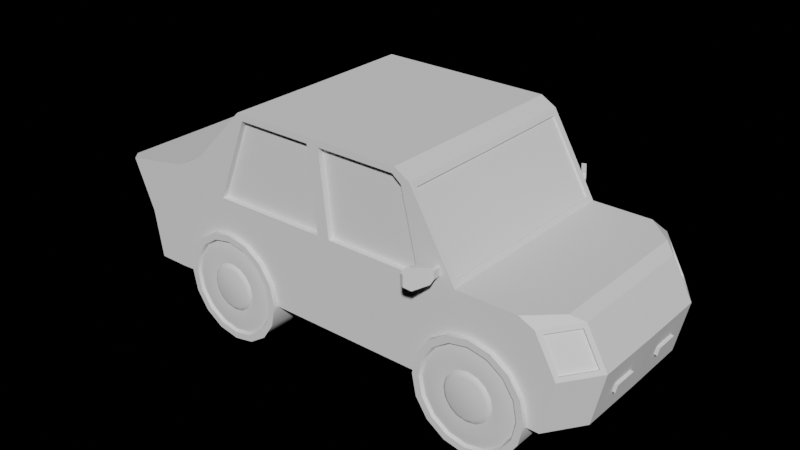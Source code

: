 # Source: Small_Car.blend  (saved by Blender 3.1.7; exported with 4.5.12 LTS)
import bpy
from mathutils import Matrix  # noqa: F401  (used for matrix-valued properties, if any)

bpy.ops.wm.read_factory_settings(use_empty=True)
scene = bpy.context.scene
scene.name = 'Scene'

# ---- collections
col_collection = bpy.data.collections.new('Collection'); scene.collection.children.link(col_collection)

# ---- node groups
ng_auto_smooth = bpy.data.node_groups.new('Auto Smooth', 'GeometryNodeTree')
_s = ng_auto_smooth.interface.new_socket(name='Geometry', in_out='OUTPUT', socket_type='NodeSocketGeometry')
_s = ng_auto_smooth.interface.new_socket(name='Geometry', in_out='INPUT', socket_type='NodeSocketGeometry')
_s = ng_auto_smooth.interface.new_socket(name='Angle', in_out='INPUT', socket_type='NodeSocketFloat')
_s.subtype = 'ANGLE'
_s.min_value = 0.0
_s.max_value = 3.142
ng_auto_smooth.is_modifier = True
_N = ng_auto_smooth.nodes; _L = ng_auto_smooth.links
n0 = _N.new('NodeGroupOutput'); n0.name = 'Group Output'; n0.location = (480, -100)
n1 = _N.new('NodeGroupInput'); n1.name = 'Group Input'; n1.location = (-420, -300)
n2 = _N.new('NodeGroupInput'); n2.name = 'Group Input.001'; n2.location = (-60, -100)
n3 = _N.new('GeometryNodeSetShadeSmooth'); n3.name = 'Set Shade Smooth'; n3.location = (120, -100)
n3.domain = 'EDGE'
n4 = _N.new('GeometryNodeSetShadeSmooth'); n4.name = 'Set Shade Smooth.001'; n4.location = (300, -100)
n5 = _N.new('GeometryNodeInputMeshEdgeAngle'); n5.name = 'Edge Angle'; n5.location = (-420, -220)
n6 = _N.new('GeometryNodeInputEdgeSmooth'); n6.name = 'Is Edge Smooth'; n6.location = (-60, -160)
n7 = _N.new('GeometryNodeInputShadeSmooth'); n7.name = 'Is Face Smooth'; n7.location = (-240, -340)
n8 = _N.new('FunctionNodeBooleanMath'); n8.name = 'Boolean Math'; n8.location = (-60, -220)
n9 = _N.new('FunctionNodeCompare'); n9.name = 'Compare'; n9.location = (-240, -180)
n9.operation = 'LESS_EQUAL'
_L.new(n5.outputs[0], n9.inputs[0])
_L.new(n4.outputs[0], n0.inputs[0])
_L.new(n1.outputs[1], n9.inputs[1])
_L.new(n9.outputs[0], n8.inputs[0])
_L.new(n7.outputs[0], n8.inputs[1])
_L.new(n2.outputs[0], n3.inputs[0])
_L.new(n6.outputs[0], n3.inputs[1])
_L.new(n3.outputs[0], n4.inputs[0])
_L.new(n8.outputs[0], n3.inputs[2])
n0.is_active_output = True

# ---- world
world_world = bpy.data.worlds.new('World'); scene.world = world_world
world_world.use_nodes = True; world_world.node_tree.nodes.clear()
_N = world_world.node_tree.nodes; _L = world_world.node_tree.links
n0 = _N.new('ShaderNodeOutputWorld'); n0.name = 'World Output'; n0.location = (321, 282)
n1 = _N.new('ShaderNodeBackground'); n1.name = 'Background'; n1.location = (-129, 297)
n1.inputs[0].default_value = (0.0, 0.0, 0.0, 1.0)
_L.new(n1.outputs[0], n0.inputs[0])
n0.is_active_output = True
world_world.color = (0.05088, 0.05088, 0.05088)
world_world.use_sun_shadow = False
world_world.sun_shadow_jitter_overblur = 0.0

# ---- meshes
me_cube_001 = bpy.data.meshes.new('Cube.001')
me_cube_001.from_pydata([(-1.964, 0.0, -0.6273), (-2.213, 0.0, 0.2255), (2.291, 0.0, -0.6273), (1.085, 0.0, -0.593), (-0.9776, 0.0, -0.593), (-0.812, 0.0, 0.9418), (-0.9823, 0.9091, -0.593), (1.081, 0.9091, -0.593), (-0.7166, 0.9091, 0.9383), (-1.58, 0.0, -0.6273), (-1.585, 0.9091, -0.6273), (1.307, 0.0, 0.2741), (1.683, 0.9091, -0.6273), (1.688, 0.0, -0.6273), (1.302, 0.8556, 0.2741), (-2.032, 0.0, -0.2009), (2.39, 0.0, -0.1682), (1.011, 0.9091, 0.2105), (-1.009, 0.9091, 0.2028), (-1.477, 0.9091, -0.2009), (1.506, 0.9091, -0.1682), (1.483, 0.6695, -0.09608), (1.483, 0.9514, -0.1557), (1.671, 0.6695, -0.1334), (1.648, 0.9514, -0.1884), (1.83, 0.6695, -0.2396), (1.788, 0.9514, -0.2818), (1.936, 0.6695, -0.3986), (1.881, 0.9514, -0.4214), (1.974, 0.6695, -0.5861), (1.914, 0.9514, -0.5861), (1.936, 0.6695, -0.7737), (1.881, 0.9514, -0.7509), (1.83, 0.6695, -0.9327), (1.788, 0.9514, -0.8905), (1.671, 0.6695, -1.039), (1.648, 0.9514, -0.9838), (1.483, 0.6695, -1.076), (1.483, 0.9514, -1.017), (1.296, 0.6695, -1.039), (1.319, 0.9514, -0.9838), (1.137, 0.6695, -0.9327), (1.179, 0.9514, -0.8905), (1.031, 0.6695, -0.7737), (1.086, 0.9514, -0.7509), (0.9934, 0.6695, -0.5861), (1.053, 0.9514, -0.5861), (1.031, 0.6695, -0.3986), (1.086, 0.9514, -0.4214), (1.137, 0.6695, -0.2396), (1.179, 0.9514, -0.2818), (1.296, 0.6695, -0.1334), (1.319, 0.9514, -0.1884), (1.671, 0.9514, -0.1334), (1.483, 0.9514, -0.09608), (1.83, 0.9514, -0.2396), (1.936, 0.9514, -0.3986), (1.974, 0.9514, -0.5861), (1.936, 0.9514, -0.7737), (1.83, 0.9514, -0.9327), (1.671, 0.9514, -1.039), (1.483, 0.9514, -1.076), (1.296, 0.9514, -1.039), (1.137, 0.9514, -0.9327), (1.031, 0.9514, -0.7737), (0.9934, 0.9514, -0.5861), (1.031, 0.9514, -0.3986), (1.137, 0.9514, -0.2396), (1.296, 0.9514, -0.1334), (1.566, 0.9328, -0.3876), (1.483, 0.9328, -0.3713), (1.635, 0.9328, -0.4342), (1.682, 0.9328, -0.5039), (1.698, 0.9328, -0.5861), (1.682, 0.9328, -0.6684), (1.635, 0.9328, -0.7381), (1.566, 0.9328, -0.7847), (1.483, 0.9328, -0.801), (1.401, 0.9328, -0.7847), (1.332, 0.9328, -0.7381), (1.285, 0.9328, -0.6684), (1.269, 0.9328, -0.5861), (1.285, 0.9328, -0.5039), (1.332, 0.9328, -0.4342), (1.401, 0.9328, -0.3876), (1.642, 0.9268, -0.2032), (1.483, 0.9268, -0.1716), (1.777, 0.9268, -0.293), (1.866, 0.9268, -0.4275), (1.898, 0.9268, -0.5861), (1.866, 0.9268, -0.7448), (1.777, 0.9268, -0.8792), (1.642, 0.9268, -0.9691), (1.483, 0.9268, -1.001), (1.325, 0.9268, -0.9691), (1.19, 0.9268, -0.8792), (1.101, 0.9268, -0.7448), (1.069, 0.9268, -0.5861), (1.101, 0.9268, -0.4275), (1.19, 0.9268, -0.293), (1.325, 0.9268, -0.2032), (1.612, 0.9416, -0.2764), (1.483, 0.9416, -0.2509), (1.721, 0.9416, -0.3491), (1.793, 0.9416, -0.4578), (1.819, 0.9416, -0.5861), (1.793, 0.9416, -0.7144), (1.721, 0.9416, -0.8232), (1.612, 0.9416, -0.8958), (1.483, 0.9416, -0.9214), (1.355, 0.9416, -0.8958), (1.246, 0.9416, -0.8232), (1.174, 0.9416, -0.7144), (1.148, 0.9416, -0.5861), (1.174, 0.9416, -0.4578), (1.246, 0.9416, -0.3491), (1.355, 0.9416, -0.2764), (1.55, 0.9564, -0.4261), (1.559, 0.9481, -0.4046), (1.483, 0.9481, -0.3897), (1.483, 0.9564, -0.4129), (1.606, 0.9564, -0.4637), (1.622, 0.9481, -0.4472), (1.644, 0.9564, -0.5199), (1.665, 0.9481, -0.511), (1.657, 0.9564, -0.5861), (1.68, 0.9481, -0.5861), (1.644, 0.9564, -0.6524), (1.665, 0.9481, -0.6613), (1.606, 0.9564, -0.7086), (1.622, 0.9481, -0.725), (1.55, 0.9564, -0.7461), (1.559, 0.9481, -0.7676), (1.483, 0.9564, -0.7593), (1.483, 0.9481, -0.7826), (1.417, 0.9564, -0.7461), (1.408, 0.9481, -0.7676), (1.361, 0.9564, -0.7086), (1.345, 0.9481, -0.725), (1.323, 0.9564, -0.6524), (1.302, 0.9481, -0.6613), (1.31, 0.9564, -0.5861), (1.287, 0.9481, -0.5861), (1.323, 0.9564, -0.5199), (1.302, 0.9481, -0.511), (1.361, 0.9564, -0.4637), (1.345, 0.9481, -0.4472), (1.417, 0.9564, -0.4261), (1.408, 0.9481, -0.4046), (-0.9296, 0.6695, -0.09608), (-0.9296, 0.9514, -0.1557), (-0.7421, 0.6695, -0.1334), (-0.7649, 0.9514, -0.1884), (-0.5831, 0.6695, -0.2396), (-0.6252, 0.9514, -0.2818), (-0.4769, 0.6695, -0.3986), (-0.5319, 0.9514, -0.4214), (-0.4396, 0.6695, -0.5861), (-0.4991, 0.9514, -0.5861), (-0.4769, 0.6695, -0.7737), (-0.5319, 0.9514, -0.7509), (-0.5831, 0.6695, -0.9327), (-0.6252, 0.9514, -0.8905), (-0.7421, 0.6695, -1.039), (-0.7649, 0.9514, -0.9838), (-0.9296, 0.6695, -1.076), (-0.9296, 0.9514, -1.017), (-1.117, 0.6695, -1.039), (-1.094, 0.9514, -0.9838), (-1.276, 0.6695, -0.9327), (-1.234, 0.9514, -0.8905), (-1.382, 0.6695, -0.7737), (-1.327, 0.9514, -0.7509), (-1.42, 0.6695, -0.5861), (-1.36, 0.9514, -0.5861), (-1.382, 0.6695, -0.3986), (-1.327, 0.9514, -0.4214), (-1.276, 0.6695, -0.2396), (-1.234, 0.9514, -0.2818), (-1.117, 0.6695, -0.1334), (-1.094, 0.9514, -0.1884), (-0.7421, 0.9514, -0.1334), (-0.9296, 0.9514, -0.09608), (-0.5831, 0.9514, -0.2396), (-0.4769, 0.9514, -0.3986), (-0.4396, 0.9514, -0.5861), (-0.4769, 0.9514, -0.7737), (-0.5831, 0.9514, -0.9327), (-0.7421, 0.9514, -1.039), (-0.9296, 0.9514, -1.076), (-1.117, 0.9514, -1.039), (-1.276, 0.9514, -0.9327), (-1.382, 0.9514, -0.7737), (-1.42, 0.9514, -0.5861), (-1.382, 0.9514, -0.3986), (-1.276, 0.9514, -0.2396), (-1.117, 0.9514, -0.1334), (-0.8474, 0.9328, -0.3876), (-0.9296, 0.9328, -0.3713), (-0.7777, 0.9328, -0.4342), (-0.7311, 0.9328, -0.5039), (-0.7147, 0.9328, -0.5861), (-0.7311, 0.9328, -0.6684), (-0.7777, 0.9328, -0.7381), (-0.8474, 0.9328, -0.7847), (-0.9296, 0.9328, -0.801), (-1.012, 0.9328, -0.7847), (-1.082, 0.9328, -0.7381), (-1.128, 0.9328, -0.6684), (-1.144, 0.9328, -0.5861), (-1.128, 0.9328, -0.5039), (-1.082, 0.9328, -0.4342), (-1.012, 0.9328, -0.3876), (-0.771, 0.9268, -0.2032), (-0.9296, 0.9268, -0.1716), (-0.6365, 0.9268, -0.293), (-0.5467, 0.9268, -0.4275), (-0.5151, 0.9268, -0.5861), (-0.5467, 0.9268, -0.7448), (-0.6365, 0.9268, -0.8792), (-0.771, 0.9268, -0.9691), (-0.9296, 0.9268, -1.001), (-1.088, 0.9268, -0.9691), (-1.223, 0.9268, -0.8792), (-1.313, 0.9268, -0.7448), (-1.344, 0.9268, -0.5861), (-1.313, 0.9268, -0.4275), (-1.223, 0.9268, -0.293), (-1.088, 0.9268, -0.2032), (-0.8013, 0.9416, -0.2764), (-0.9296, 0.9416, -0.2509), (-0.6926, 0.9416, -0.3491), (-0.6199, 0.9416, -0.4578), (-0.5944, 0.9416, -0.5861), (-0.6199, 0.9416, -0.7144), (-0.6926, 0.9416, -0.8232), (-0.8013, 0.9416, -0.8958), (-0.9296, 0.9416, -0.9214), (-1.058, 0.9416, -0.8958), (-1.167, 0.9416, -0.8232), (-1.239, 0.9416, -0.7144), (-1.265, 0.9416, -0.5861), (-1.239, 0.9416, -0.4578), (-1.167, 0.9416, -0.3491), (-1.058, 0.9416, -0.2764), (-0.8633, 0.9564, -0.4261), (-0.8544, 0.9481, -0.4046), (-0.9296, 0.9481, -0.3897), (-0.9296, 0.9564, -0.4129), (-0.8071, 0.9564, -0.4637), (-0.7907, 0.9481, -0.4472), (-0.7696, 0.9564, -0.5199), (-0.7481, 0.9481, -0.511), (-0.7564, 0.9564, -0.5861), (-0.7332, 0.9481, -0.5861), (-0.7696, 0.9564, -0.6524), (-0.7481, 0.9481, -0.6613), (-0.8071, 0.9564, -0.7086), (-0.7907, 0.9481, -0.725), (-0.8633, 0.9564, -0.7461), (-0.8544, 0.9481, -0.7676), (-0.9296, 0.9564, -0.7593), (-0.9296, 0.9481, -0.7826), (-0.9959, 0.9564, -0.7461), (-1.005, 0.9481, -0.7676), (-1.052, 0.9564, -0.7086), (-1.069, 0.9481, -0.725), (-1.09, 0.9564, -0.6524), (-1.111, 0.9481, -0.6613), (-1.103, 0.9564, -0.5861), (-1.126, 0.9481, -0.5861), (-1.09, 0.9564, -0.5199), (-1.111, 0.9481, -0.511), (-1.052, 0.9564, -0.4637), (-1.069, 0.9481, -0.4472), (-0.9959, 0.9564, -0.4261), (-1.005, 0.9481, -0.4046), (2.33, 0.4061, -0.4349), (2.075, 0.9091, -0.6273), (2.345, 0.635, -0.1341), (2.177, 0.877, -0.1341), (-1.861, 0.9091, -0.6273), (-1.969, 0.8061, -0.6273), (-2.177, 0.7484, 0.1333), (-2.117, 0.9091, 0.2433), (-2.075, 0.7484, -0.1087), (-1.929, 0.9091, -0.2009), (2.103, 0.0, 0.228), (2.203, 0.0, 0.1678), (2.028, 0.877, 0.1335), (1.854, 0.9091, 0.228), (2.099, 0.6835, 0.228), (2.196, 0.635, 0.1336), (-1.259, 0.836, 0.4875), (-1.457, 0.836, 0.383), (-1.397, 0.9091, 0.2228), (-1.517, 0.0, 0.3488), (0.7955, 0.0, 0.9941), (0.9555, 0.0, 0.8719), (0.951, 0.8556, 0.8719), (0.7717, 0.9091, 0.9389), (0.851, 0.9091, 0.8769), (2.346, 0.4061, -0.3606), (2.174, 0.9091, -0.1682), (1.987, 0.9091, 0.1676), (2.199, 0.6029, 0.1677), (2.325, 0.6208, -0.1455), (2.157, 0.8628, -0.1455), (2.008, 0.8627, 0.1221), (2.176, 0.6208, 0.1221), (-2.174, 0.5177, 0.1333), (-2.217, 0.8061, 0.2255), (-2.072, 0.5177, -0.1087), (-2.036, 0.8061, -0.2009), (-2.121, 0.5184, 0.1557), (-2.019, 0.5184, -0.08631), (-2.125, 0.7491, 0.1557), (-2.022, 0.7491, -0.08631), (1.169, 0.967, 0.2911), (1.169, 0.967, 0.3564), (1.161, 0.8899, 0.2911), (1.161, 0.8899, 0.3564), (1.206, 0.9824, 0.2911), (1.206, 0.9824, 0.3564), (1.199, 0.8779, 0.2911), (1.199, 0.8779, 0.3564), (1.156, 0.9898, 0.2558), (1.156, 0.9898, 0.3918), (1.192, 1.005, 0.3918), (1.192, 1.005, 0.2558), (1.086, 1.107, 0.2311), (1.086, 1.107, 0.4165), (1.122, 1.122, 0.4165), (1.122, 1.122, 0.2311), (1.054, 1.161, 0.2761), (1.054, 1.161, 0.3715), (1.09, 1.176, 0.3715), (1.09, 1.176, 0.2761), (2.347, 0.1913, -0.3606), (2.331, 0.1913, -0.4349), (2.287, 0.6029, -0.6273), (2.386, 0.6029, -0.1682), (2.373, 0.1914, -0.3663), (2.357, 0.1914, -0.4406), (2.356, 0.4063, -0.4406), (2.372, 0.4063, -0.3663), (0.01727, 0.0, 0.9941), (-0.03761, 0.9091, 0.9383), (0.0539, 0.0, -0.593), (0.04914, 0.9091, -0.593), (0.04109, 0.9091, 0.211), (-0.8164, 0.836, 0.9418), (-1.1, 0.9091, 0.1469), (0.1529, 0.9091, 0.2105), (0.07408, 0.9091, 0.9389), (0.7907, 0.9091, 0.9941), (0.9002, 0.9091, 0.9085), (0.01251, 0.9091, 0.9941), (1.081, 0.9091, 0.1552), (0.1033, 0.9091, 0.1552), (-0.7166, 0.8598, 0.9383), (-1.009, 0.8598, 0.2028), (0.04109, 0.8598, 0.211), (-0.03761, 0.8598, 0.9383), (0.7717, 0.8598, 0.9389), (0.851, 0.8598, 0.8769), (0.07408, 0.8598, 0.9389), (1.011, 0.8598, 0.2105), (0.1529, 0.8598, 0.2105), (-0.9823, -0.9091, -0.593), (1.081, -0.9091, -0.593), (-0.7166, -0.9091, 0.9383), (-1.585, -0.9091, -0.6273), (1.683, -0.9091, -0.6273), (1.302, -0.8556, 0.2741), (1.011, -0.9091, 0.2105), (-1.009, -0.9091, 0.2028), (-1.477, -0.9091, -0.2009), (1.506, -0.9091, -0.1682), (1.483, -0.6695, -0.09608), (1.483, -0.9514, -0.1557), (1.671, -0.6695, -0.1334), (1.648, -0.9514, -0.1884), (1.83, -0.6695, -0.2396), (1.788, -0.9514, -0.2818), (1.936, -0.6695, -0.3986), (1.881, -0.9514, -0.4214), (1.974, -0.6695, -0.5861), (1.914, -0.9514, -0.5861), (1.936, -0.6695, -0.7737), (1.881, -0.9514, -0.7509), (1.83, -0.6695, -0.9327), (1.788, -0.9514, -0.8905), (1.671, -0.6695, -1.039), (1.648, -0.9514, -0.9838), (1.483, -0.6695, -1.076), (1.483, -0.9514, -1.017), (1.296, -0.6695, -1.039), (1.319, -0.9514, -0.9838), (1.137, -0.6695, -0.9327), (1.179, -0.9514, -0.8905), (1.031, -0.6695, -0.7737), (1.086, -0.9514, -0.7509), (0.9934, -0.6695, -0.5861), (1.053, -0.9514, -0.5861), (1.031, -0.6695, -0.3986), (1.086, -0.9514, -0.4214), (1.137, -0.6695, -0.2396), (1.179, -0.9514, -0.2818), (1.296, -0.6695, -0.1334), (1.319, -0.9514, -0.1884), (1.671, -0.9514, -0.1334), (1.483, -0.9514, -0.09608), (1.83, -0.9514, -0.2396), (1.936, -0.9514, -0.3986), (1.974, -0.9514, -0.5861), (1.936, -0.9514, -0.7737), (1.83, -0.9514, -0.9327), (1.671, -0.9514, -1.039), (1.483, -0.9514, -1.076), (1.296, -0.9514, -1.039), (1.137, -0.9514, -0.9327), (1.031, -0.9514, -0.7737), (0.9934, -0.9514, -0.5861), (1.031, -0.9514, -0.3986), (1.137, -0.9514, -0.2396), (1.296, -0.9514, -0.1334), (1.566, -0.9328, -0.3876), (1.483, -0.9328, -0.3713), (1.635, -0.9328, -0.4342), (1.682, -0.9328, -0.5039), (1.698, -0.9328, -0.5861), (1.682, -0.9328, -0.6684), (1.635, -0.9328, -0.7381), (1.566, -0.9328, -0.7847), (1.483, -0.9328, -0.801), (1.401, -0.9328, -0.7847), (1.332, -0.9328, -0.7381), (1.285, -0.9328, -0.6684), (1.269, -0.9328, -0.5861), (1.285, -0.9328, -0.5039), (1.332, -0.9328, -0.4342), (1.401, -0.9328, -0.3876), (1.642, -0.9268, -0.2032), (1.483, -0.9268, -0.1716), (1.777, -0.9268, -0.293), (1.866, -0.9268, -0.4275), (1.898, -0.9268, -0.5861), (1.866, -0.9268, -0.7448), (1.777, -0.9268, -0.8792), (1.642, -0.9268, -0.9691), (1.483, -0.9268, -1.001), (1.325, -0.9268, -0.9691), (1.19, -0.9268, -0.8792), (1.101, -0.9268, -0.7448), (1.069, -0.9268, -0.5861), (1.101, -0.9268, -0.4275), (1.19, -0.9268, -0.293), (1.325, -0.9268, -0.2032), (1.612, -0.9416, -0.2764), (1.483, -0.9416, -0.2509), (1.721, -0.9416, -0.3491), (1.793, -0.9416, -0.4578), (1.819, -0.9416, -0.5861), (1.793, -0.9416, -0.7144), (1.721, -0.9416, -0.8232), (1.612, -0.9416, -0.8958), (1.483, -0.9416, -0.9214), (1.355, -0.9416, -0.8958), (1.246, -0.9416, -0.8232), (1.174, -0.9416, -0.7144), (1.148, -0.9416, -0.5861), (1.174, -0.9416, -0.4578), (1.246, -0.9416, -0.3491), (1.355, -0.9416, -0.2764), (1.55, -0.9564, -0.4261), (1.559, -0.9481, -0.4046), (1.483, -0.9481, -0.3897), (1.483, -0.9564, -0.4129), (1.606, -0.9564, -0.4637), (1.622, -0.9481, -0.4472), (1.644, -0.9564, -0.5199), (1.665, -0.9481, -0.511), (1.657, -0.9564, -0.5861), (1.68, -0.9481, -0.5861), (1.644, -0.9564, -0.6524), (1.665, -0.9481, -0.6613), (1.606, -0.9564, -0.7086), (1.622, -0.9481, -0.725), (1.55, -0.9564, -0.7461), (1.559, -0.9481, -0.7676), (1.483, -0.9564, -0.7593), (1.483, -0.9481, -0.7826), (1.417, -0.9564, -0.7461), (1.408, -0.9481, -0.7676), (1.361, -0.9564, -0.7086), (1.345, -0.9481, -0.725), (1.323, -0.9564, -0.6524), (1.302, -0.9481, -0.6613), (1.31, -0.9564, -0.5861), (1.287, -0.9481, -0.5861), (1.323, -0.9564, -0.5199), (1.302, -0.9481, -0.511), (1.361, -0.9564, -0.4637), (1.345, -0.9481, -0.4472), (1.417, -0.9564, -0.4261), (1.408, -0.9481, -0.4046), (-0.9296, -0.6695, -0.09608), (-0.9296, -0.9514, -0.1557), (-0.7421, -0.6695, -0.1334), (-0.7649, -0.9514, -0.1884), (-0.5831, -0.6695, -0.2396), (-0.6252, -0.9514, -0.2818), (-0.4769, -0.6695, -0.3986), (-0.5319, -0.9514, -0.4214), (-0.4396, -0.6695, -0.5861), (-0.4991, -0.9514, -0.5861), (-0.4769, -0.6695, -0.7737), (-0.5319, -0.9514, -0.7509), (-0.5831, -0.6695, -0.9327), (-0.6252, -0.9514, -0.8905), (-0.7421, -0.6695, -1.039), (-0.7649, -0.9514, -0.9838), (-0.9296, -0.6695, -1.076), (-0.9296, -0.9514, -1.017), (-1.117, -0.6695, -1.039), (-1.094, -0.9514, -0.9838), (-1.276, -0.6695, -0.9327), (-1.234, -0.9514, -0.8905), (-1.382, -0.6695, -0.7737), (-1.327, -0.9514, -0.7509), (-1.42, -0.6695, -0.5861), (-1.36, -0.9514, -0.5861), (-1.382, -0.6695, -0.3986), (-1.327, -0.9514, -0.4214), (-1.276, -0.6695, -0.2396), (-1.234, -0.9514, -0.2818), (-1.117, -0.6695, -0.1334), (-1.094, -0.9514, -0.1884), (-0.7421, -0.9514, -0.1334), (-0.9296, -0.9514, -0.09608), (-0.5831, -0.9514, -0.2396), (-0.4769, -0.9514, -0.3986), (-0.4396, -0.9514, -0.5861), (-0.4769, -0.9514, -0.7737), (-0.5831, -0.9514, -0.9327), (-0.7421, -0.9514, -1.039), (-0.9296, -0.9514, -1.076), (-1.117, -0.9514, -1.039), (-1.276, -0.9514, -0.9327), (-1.382, -0.9514, -0.7737), (-1.42, -0.9514, -0.5861), (-1.382, -0.9514, -0.3986), (-1.276, -0.9514, -0.2396), (-1.117, -0.9514, -0.1334), (-0.8474, -0.9328, -0.3876), (-0.9296, -0.9328, -0.3713), (-0.7777, -0.9328, -0.4342), (-0.7311, -0.9328, -0.5039), (-0.7147, -0.9328, -0.5861), (-0.7311, -0.9328, -0.6684), (-0.7777, -0.9328, -0.7381), (-0.8474, -0.9328, -0.7847), (-0.9296, -0.9328, -0.801), (-1.012, -0.9328, -0.7847), (-1.082, -0.9328, -0.7381), (-1.128, -0.9328, -0.6684), (-1.144, -0.9328, -0.5861), (-1.128, -0.9328, -0.5039), (-1.082, -0.9328, -0.4342), (-1.012, -0.9328, -0.3876), (-0.771, -0.9268, -0.2032), (-0.9296, -0.9268, -0.1716), (-0.6365, -0.9268, -0.293), (-0.5467, -0.9268, -0.4275), (-0.5151, -0.9268, -0.5861), (-0.5467, -0.9268, -0.7448), (-0.6365, -0.9268, -0.8792), (-0.771, -0.9268, -0.9691), (-0.9296, -0.9268, -1.001), (-1.088, -0.9268, -0.9691), (-1.223, -0.9268, -0.8792), (-1.313, -0.9268, -0.7448), (-1.344, -0.9268, -0.5861), (-1.313, -0.9268, -0.4275), (-1.223, -0.9268, -0.293), (-1.088, -0.9268, -0.2032), (-0.8013, -0.9416, -0.2764), (-0.9296, -0.9416, -0.2509), (-0.6926, -0.9416, -0.3491), (-0.6199, -0.9416, -0.4578), (-0.5944, -0.9416, -0.5861), (-0.6199, -0.9416, -0.7144), (-0.6926, -0.9416, -0.8232), (-0.8013, -0.9416, -0.8958), (-0.9296, -0.9416, -0.9214), (-1.058, -0.9416, -0.8958), (-1.167, -0.9416, -0.8232), (-1.239, -0.9416, -0.7144), (-1.265, -0.9416, -0.5861), (-1.239, -0.9416, -0.4578), (-1.167, -0.9416, -0.3491), (-1.058, -0.9416, -0.2764), (-0.8633, -0.9564, -0.4261), (-0.8544, -0.9481, -0.4046), (-0.9296, -0.9481, -0.3897), (-0.9296, -0.9564, -0.4129), (-0.8071, -0.9564, -0.4637), (-0.7907, -0.9481, -0.4472), (-0.7696, -0.9564, -0.5199), (-0.7481, -0.9481, -0.511), (-0.7564, -0.9564, -0.5861), (-0.7332, -0.9481, -0.5861), (-0.7696, -0.9564, -0.6524), (-0.7481, -0.9481, -0.6613), (-0.8071, -0.9564, -0.7086), (-0.7907, -0.9481, -0.725), (-0.8633, -0.9564, -0.7461), (-0.8544, -0.9481, -0.7676), (-0.9296, -0.9564, -0.7593), (-0.9296, -0.9481, -0.7826), (-0.9959, -0.9564, -0.7461), (-1.005, -0.9481, -0.7676), (-1.052, -0.9564, -0.7086), (-1.069, -0.9481, -0.725), (-1.09, -0.9564, -0.6524), (-1.111, -0.9481, -0.6613), (-1.103, -0.9564, -0.5861), (-1.126, -0.9481, -0.5861), (-1.09, -0.9564, -0.5199), (-1.111, -0.9481, -0.511), (-1.052, -0.9564, -0.4637), (-1.069, -0.9481, -0.4472), (-0.9959, -0.9564, -0.4261), (-1.005, -0.9481, -0.4046), (2.33, -0.4061, -0.4349), (2.075, -0.9091, -0.6273), (2.345, -0.635, -0.1341), (2.177, -0.877, -0.1341), (-1.861, -0.9091, -0.6273), (-1.969, -0.8061, -0.6273), (-2.177, -0.7484, 0.1333), (-2.117, -0.9091, 0.2433), (-2.075, -0.7484, -0.1087), (-1.929, -0.9091, -0.2009), (2.028, -0.877, 0.1335), (1.854, -0.9091, 0.228), (2.099, -0.6835, 0.228), (2.196, -0.635, 0.1336), (-1.259, -0.836, 0.4875), (-1.457, -0.836, 0.383), (-1.397, -0.9091, 0.2228), (0.951, -0.8556, 0.8719), (0.7717, -0.9091, 0.9389), (0.851, -0.9091, 0.8769), (2.346, -0.4061, -0.3606), (2.174, -0.9091, -0.1682), (1.987, -0.9091, 0.1676), (2.199, -0.6029, 0.1677), (2.325, -0.6208, -0.1455), (2.157, -0.8628, -0.1455), (2.008, -0.8627, 0.1221), (2.176, -0.6208, 0.1221), (-2.174, -0.5177, 0.1333), (-2.217, -0.8061, 0.2255), (-2.072, -0.5177, -0.1087), (-2.036, -0.8061, -0.2009), (-2.121, -0.5184, 0.1557), (-2.019, -0.5184, -0.08631), (-2.125, -0.7491, 0.1557), (-2.022, -0.7491, -0.08631), (1.169, -0.967, 0.2911), (1.169, -0.967, 0.3564), (1.161, -0.8899, 0.2911), (1.161, -0.8899, 0.3564), (1.206, -0.9824, 0.2911), (1.206, -0.9824, 0.3564), (1.199, -0.8779, 0.2911), (1.199, -0.8779, 0.3564), (1.156, -0.9898, 0.2558), (1.156, -0.9898, 0.3918), (1.192, -1.005, 0.3918), (1.192, -1.005, 0.2558), (1.086, -1.107, 0.2311), (1.086, -1.107, 0.4165), (1.122, -1.122, 0.4165), (1.122, -1.122, 0.2311), (1.054, -1.161, 0.2761), (1.054, -1.161, 0.3715), (1.09, -1.176, 0.3715), (1.09, -1.176, 0.2761), (2.347, -0.1913, -0.3606), (2.331, -0.1913, -0.4349), (2.287, -0.6029, -0.6273), (2.386, -0.6029, -0.1682), (2.373, -0.1914, -0.3663), (2.357, -0.1914, -0.4406), (2.356, -0.4063, -0.4406), (2.372, -0.4063, -0.3663), (-0.03761, -0.9091, 0.9383), (0.04914, -0.9091, -0.593), (0.04109, -0.9091, 0.211), (-0.8164, -0.836, 0.9418), (-1.1, -0.9091, 0.1469), (0.1529, -0.9091, 0.2105), (0.07408, -0.9091, 0.9389), (0.7907, -0.9091, 0.9941), (0.9002, -0.9091, 0.9085), (0.01251, -0.9091, 0.9941), (1.081, -0.9091, 0.1552), (0.1033, -0.9091, 0.1552), (-0.7166, -0.8598, 0.9383), (-1.009, -0.8598, 0.2028), (0.04109, -0.8598, 0.211), (-0.03761, -0.8598, 0.9383), (0.7717, -0.8598, 0.9389), (0.851, -0.8598, 0.8769), (0.07408, -0.8598, 0.9389), (1.011, -0.8598, 0.2105), (0.1529, -0.8598, 0.2105), (1.334, 0.0, 0.228), (1.329, 0.9091, 0.228), (0.9236, 0.9091, 0.9181), (0.9284, 0.0, 0.9181), (1.329, -0.9091, 0.228), (0.9236, -0.9091, 0.9181), (1.294, 0.0, 0.2664), (0.9424, 0.0, 0.8642), (1.289, 0.8556, 0.2664), (0.9379, 0.8556, 0.8642), (1.289, -0.8556, 0.2664), (0.9379, -0.8556, 0.8642), (-0.761, 0.0, 0.9941), (-0.7657, 0.9091, 0.9941), (-1.26, 0.9091, 0.4876), (-1.522, 0.9091, 0.3488), (-1.453, 0.0, 0.383), (-0.7657, -0.9091, 0.9941), (-1.26, -0.9091, 0.4876), (-1.522, -0.9091, 0.3488), (-1.242, -1.243e-12, 0.4707), (-1.44, -1.243e-12, 0.3661), (-1.247, 0.836, 0.4706), (-0.7993, -1.243e-12, 0.9249), (-1.247, -0.836, 0.4706), (-0.8037, 0.836, 0.9249), (-1.444, 0.836, 0.3661), (-0.8037, -0.836, 0.9249), (-1.444, -0.836, 0.3661)], [], [(294, 736, 741, 746), (283, 316, 314, 310), (16, 341, 305, 288), (20, 358, 356, 722, 721), (652, 374, 730, 731), (9, 10, 6, 4), (348, 349, 7, 3), (350, 362, 363, 347), (12, 7, 358, 20), (349, 6, 352, 359), (6, 10, 19, 352), (10, 281, 286, 19), (296, 735, 284, 311, 1), (19, 286, 284, 735, 295), (289, 308, 307, 280), (3, 7, 12, 13), (13, 12, 278, 340, 2), (278, 12, 20, 303), (0, 282, 281, 10, 9), (21, 23, 53, 54), (23, 25, 55, 53), (25, 27, 56, 55), (27, 29, 57, 56), (29, 31, 58, 57), (31, 33, 59, 58), (33, 35, 60, 59), (35, 37, 61, 60), (37, 39, 62, 61), (39, 41, 63, 62), (41, 43, 64, 63), (43, 45, 65, 64), (45, 47, 66, 65), (47, 49, 67, 66), (42, 95, 94, 40), (49, 51, 68, 67), (51, 21, 54, 68), (21, 51, 49, 47, 45, 43, 41, 39, 37, 35, 33, 31, 29, 27, 25, 23), (22, 54, 53, 24), (24, 53, 55, 26), (26, 55, 56, 28), (28, 56, 57, 30), (30, 57, 58, 32), (32, 58, 59, 34), (34, 59, 60, 36), (36, 60, 61, 38), (38, 61, 62, 40), (40, 62, 63, 42), (42, 63, 64, 44), (44, 64, 65, 46), (46, 65, 66, 48), (48, 66, 67, 50), (50, 67, 68, 52), (52, 68, 54, 22), (72, 124, 122, 71), (28, 88, 87, 26), (44, 96, 95, 42), (30, 89, 88, 28), (46, 97, 96, 44), (32, 90, 89, 30), (48, 98, 97, 46), (34, 91, 90, 32), (50, 99, 98, 48), (36, 92, 91, 34), (52, 100, 99, 50), (38, 93, 92, 36), (24, 85, 86, 22), (22, 86, 100, 52), (40, 94, 93, 38), (26, 87, 85, 24), (102, 86, 85, 101), (101, 85, 87, 103), (103, 87, 88, 104), (104, 88, 89, 105), (105, 89, 90, 106), (106, 90, 91, 107), (107, 91, 92, 108), (108, 92, 93, 109), (109, 93, 94, 110), (110, 94, 95, 111), (111, 95, 96, 112), (112, 96, 97, 113), (113, 97, 98, 114), (114, 98, 99, 115), (115, 99, 100, 116), (116, 100, 86, 102), (70, 102, 101, 69), (69, 101, 103, 71), (71, 103, 104, 72), (72, 104, 105, 73), (73, 105, 106, 74), (74, 106, 107, 75), (75, 107, 108, 76), (76, 108, 109, 77), (77, 109, 110, 78), (78, 110, 111, 79), (79, 111, 112, 80), (80, 112, 113, 81), (81, 113, 114, 82), (82, 114, 115, 83), (83, 115, 116, 84), (84, 116, 102, 70), (71, 122, 118, 69), (79, 138, 136, 78), (70, 119, 148, 84), (80, 140, 138, 79), (73, 126, 124, 72), (81, 142, 140, 80), (74, 128, 126, 73), (82, 144, 142, 81), (75, 130, 128, 74), (83, 146, 144, 82), (76, 132, 130, 75), (84, 148, 146, 83), (77, 134, 132, 76), (78, 136, 134, 77), (117, 121, 123, 125, 127, 129, 131, 133, 135, 137, 139, 141, 143, 145, 147, 120), (118, 117, 120, 119), (122, 121, 117, 118), (124, 123, 121, 122), (126, 125, 123, 124), (128, 127, 125, 126), (130, 129, 127, 128), (132, 131, 129, 130), (134, 133, 131, 132), (136, 135, 133, 134), (138, 137, 135, 136), (140, 139, 137, 138), (142, 141, 139, 140), (144, 143, 141, 142), (146, 145, 143, 144), (148, 147, 145, 146), (119, 120, 147, 148), (69, 118, 119, 70), (149, 151, 181, 182), (151, 153, 183, 181), (153, 155, 184, 183), (155, 157, 185, 184), (157, 159, 186, 185), (159, 161, 187, 186), (161, 163, 188, 187), (163, 165, 189, 188), (165, 167, 190, 189), (167, 169, 191, 190), (169, 171, 192, 191), (171, 173, 193, 192), (173, 175, 194, 193), (175, 177, 195, 194), (170, 223, 222, 168), (177, 179, 196, 195), (179, 149, 182, 196), (149, 179, 177, 175, 173, 171, 169, 167, 165, 163, 161, 159, 157, 155, 153, 151), (150, 182, 181, 152), (152, 181, 183, 154), (154, 183, 184, 156), (156, 184, 185, 158), (158, 185, 186, 160), (160, 186, 187, 162), (162, 187, 188, 164), (164, 188, 189, 166), (166, 189, 190, 168), (168, 190, 191, 170), (170, 191, 192, 172), (172, 192, 193, 174), (174, 193, 194, 176), (176, 194, 195, 178), (178, 195, 196, 180), (180, 196, 182, 150), (200, 252, 250, 199), (156, 216, 215, 154), (172, 224, 223, 170), (158, 217, 216, 156), (174, 225, 224, 172), (160, 218, 217, 158), (176, 226, 225, 174), (162, 219, 218, 160), (178, 227, 226, 176), (164, 220, 219, 162), (180, 228, 227, 178), (166, 221, 220, 164), (152, 213, 214, 150), (150, 214, 228, 180), (168, 222, 221, 166), (154, 215, 213, 152), (230, 214, 213, 229), (229, 213, 215, 231), (231, 215, 216, 232), (232, 216, 217, 233), (233, 217, 218, 234), (234, 218, 219, 235), (235, 219, 220, 236), (236, 220, 221, 237), (237, 221, 222, 238), (238, 222, 223, 239), (239, 223, 224, 240), (240, 224, 225, 241), (241, 225, 226, 242), (242, 226, 227, 243), (243, 227, 228, 244), (244, 228, 214, 230), (198, 230, 229, 197), (197, 229, 231, 199), (199, 231, 232, 200), (200, 232, 233, 201), (201, 233, 234, 202), (202, 234, 235, 203), (203, 235, 236, 204), (204, 236, 237, 205), (205, 237, 238, 206), (206, 238, 239, 207), (207, 239, 240, 208), (208, 240, 241, 209), (209, 241, 242, 210), (210, 242, 243, 211), (211, 243, 244, 212), (212, 244, 230, 198), (199, 250, 246, 197), (207, 266, 264, 206), (198, 247, 276, 212), (208, 268, 266, 207), (201, 254, 252, 200), (209, 270, 268, 208), (202, 256, 254, 201), (210, 272, 270, 209), (203, 258, 256, 202), (211, 274, 272, 210), (204, 260, 258, 203), (212, 276, 274, 211), (205, 262, 260, 204), (206, 264, 262, 205), (245, 249, 251, 253, 255, 257, 259, 261, 263, 265, 267, 269, 271, 273, 275, 248), (246, 245, 248, 247), (250, 249, 245, 246), (252, 251, 249, 250), (254, 253, 251, 252), (256, 255, 253, 254), (258, 257, 255, 256), (260, 259, 257, 258), (262, 261, 259, 260), (264, 263, 261, 262), (266, 265, 263, 264), (268, 267, 265, 266), (270, 269, 267, 268), (272, 271, 269, 270), (274, 273, 271, 272), (276, 275, 273, 274), (247, 248, 275, 276), (197, 246, 247, 198), (303, 341, 340, 278), (303, 20, 721, 290, 304), (338, 342, 345, 302), (286, 313, 311, 284), (281, 282, 313, 286), (282, 0, 15, 313), (291, 305, 304, 290), (305, 291, 287, 288), (287, 291, 290, 721, 720), (734, 295, 735), (702, 5, 743, 747), (352, 19, 295, 734, 733), (722, 356, 355), (297, 723, 722, 355), (346, 357, 733, 732), (279, 341, 303, 280), (289, 304, 305, 292), (292, 305, 341, 279), (280, 303, 304, 289), (308, 309, 306, 307), (292, 309, 308, 289), (279, 306, 309, 292), (280, 307, 306, 279), (312, 15, 1, 310), (283, 311, 313, 285), (285, 313, 15, 312), (310, 1, 311, 283), (317, 315, 314, 316), (285, 317, 316, 283), (312, 315, 317, 285), (310, 314, 315, 312), (318, 320, 321, 319), (320, 324, 325, 321), (324, 322, 323, 325), (323, 328, 327, 319), (320, 318, 322, 324), (325, 323, 319, 321), (326, 330, 333, 329), (322, 329, 328, 323), (319, 327, 326, 318), (318, 326, 329, 322), (332, 336, 335, 331), (327, 331, 330, 326), (328, 332, 331, 327), (329, 333, 332, 328), (337, 334, 335, 336), (333, 337, 336, 332), (330, 334, 337, 333), (331, 335, 334, 330), (338, 16, 2, 339), (277, 340, 341, 302), (339, 2, 340, 277), (302, 341, 16, 338), (343, 344, 345, 342), (339, 343, 342, 338), (302, 345, 344, 277), (277, 344, 343, 339), (297, 355, 357, 346), (7, 349, 359, 358), (4, 6, 349, 348), (300, 364, 366, 354), (18, 352, 733, 8), (350, 359, 352, 18), (8, 733, 357, 347), (347, 357, 359, 350), (300, 355, 356, 301), (354, 357, 355, 300), (301, 356, 358, 17), (17, 358, 359, 353), (353, 359, 357, 354), (362, 361, 360, 363), (367, 368, 366, 364, 365), (17, 367, 365, 301), (8, 360, 361, 18), (353, 368, 367, 17), (18, 361, 362, 350), (301, 365, 364, 300), (354, 366, 368, 353), (347, 363, 360, 8), (736, 650, 748, 741), (641, 663, 667, 669), (16, 288, 658, 694), (378, 724, 725, 707, 709), (11, 14, 728, 726), (9, 4, 369, 372), (348, 3, 370, 700), (701, 699, 714, 713), (373, 378, 709, 370), (700, 710, 703, 369), (369, 703, 377, 372), (372, 377, 644, 639), (296, 1, 664, 642, 739), (377, 651, 739, 642, 644), (645, 638, 660, 661), (3, 13, 373, 370), (13, 2, 693, 636, 373), (636, 656, 378, 373), (0, 9, 372, 639, 640), (379, 412, 411, 381), (381, 411, 413, 383), (383, 413, 414, 385), (385, 414, 415, 387), (387, 415, 416, 389), (389, 416, 417, 391), (391, 417, 418, 393), (393, 418, 419, 395), (395, 419, 420, 397), (397, 420, 421, 399), (399, 421, 422, 401), (401, 422, 423, 403), (403, 423, 424, 405), (405, 424, 425, 407), (400, 398, 452, 453), (407, 425, 426, 409), (409, 426, 412, 379), (379, 381, 383, 385, 387, 389, 391, 393, 395, 397, 399, 401, 403, 405, 407, 409), (380, 382, 411, 412), (382, 384, 413, 411), (384, 386, 414, 413), (386, 388, 415, 414), (388, 390, 416, 415), (390, 392, 417, 416), (392, 394, 418, 417), (394, 396, 419, 418), (396, 398, 420, 419), (398, 400, 421, 420), (400, 402, 422, 421), (402, 404, 423, 422), (404, 406, 424, 423), (406, 408, 425, 424), (408, 410, 426, 425), (410, 380, 412, 426), (430, 429, 480, 482), (386, 384, 445, 446), (402, 400, 453, 454), (388, 386, 446, 447), (404, 402, 454, 455), (390, 388, 447, 448), (406, 404, 455, 456), (392, 390, 448, 449), (408, 406, 456, 457), (394, 392, 449, 450), (410, 408, 457, 458), (396, 394, 450, 451), (382, 380, 444, 443), (380, 410, 458, 444), (398, 396, 451, 452), (384, 382, 443, 445), (460, 459, 443, 444), (459, 461, 445, 443), (461, 462, 446, 445), (462, 463, 447, 446), (463, 464, 448, 447), (464, 465, 449, 448), (465, 466, 450, 449), (466, 467, 451, 450), (467, 468, 452, 451), (468, 469, 453, 452), (469, 470, 454, 453), (470, 471, 455, 454), (471, 472, 456, 455), (472, 473, 457, 456), (473, 474, 458, 457), (474, 460, 444, 458), (428, 427, 459, 460), (427, 429, 461, 459), (429, 430, 462, 461), (430, 431, 463, 462), (431, 432, 464, 463), (432, 433, 465, 464), (433, 434, 466, 465), (434, 435, 467, 466), (435, 436, 468, 467), (436, 437, 469, 468), (437, 438, 470, 469), (438, 439, 471, 470), (439, 440, 472, 471), (440, 441, 473, 472), (441, 442, 474, 473), (442, 428, 460, 474), (429, 427, 476, 480), (437, 436, 494, 496), (428, 442, 506, 477), (438, 437, 496, 498), (431, 430, 482, 484), (439, 438, 498, 500), (432, 431, 484, 486), (440, 439, 500, 502), (433, 432, 486, 488), (441, 440, 502, 504), (434, 433, 488, 490), (442, 441, 504, 506), (435, 434, 490, 492), (436, 435, 492, 494), (475, 478, 505, 503, 501, 499, 497, 495, 493, 491, 489, 487, 485, 483, 481, 479), (476, 477, 478, 475), (480, 476, 475, 479), (482, 480, 479, 481), (484, 482, 481, 483), (486, 484, 483, 485), (488, 486, 485, 487), (490, 488, 487, 489), (492, 490, 489, 491), (494, 492, 491, 493), (496, 494, 493, 495), (498, 496, 495, 497), (500, 498, 497, 499), (502, 500, 499, 501), (504, 502, 501, 503), (506, 504, 503, 505), (477, 506, 505, 478), (427, 428, 477, 476), (507, 540, 539, 509), (509, 539, 541, 511), (511, 541, 542, 513), (513, 542, 543, 515), (515, 543, 544, 517), (517, 544, 545, 519), (519, 545, 546, 521), (521, 546, 547, 523), (523, 547, 548, 525), (525, 548, 549, 527), (527, 549, 550, 529), (529, 550, 551, 531), (531, 551, 552, 533), (533, 552, 553, 535), (528, 526, 580, 581), (535, 553, 554, 537), (537, 554, 540, 507), (507, 509, 511, 513, 515, 517, 519, 521, 523, 525, 527, 529, 531, 533, 535, 537), (508, 510, 539, 540), (510, 512, 541, 539), (512, 514, 542, 541), (514, 516, 543, 542), (516, 518, 544, 543), (518, 520, 545, 544), (520, 522, 546, 545), (522, 524, 547, 546), (524, 526, 548, 547), (526, 528, 549, 548), (528, 530, 550, 549), (530, 532, 551, 550), (532, 534, 552, 551), (534, 536, 553, 552), (536, 538, 554, 553), (538, 508, 540, 554), (558, 557, 608, 610), (514, 512, 573, 574), (530, 528, 581, 582), (516, 514, 574, 575), (532, 530, 582, 583), (518, 516, 575, 576), (534, 532, 583, 584), (520, 518, 576, 577), (536, 534, 584, 585), (522, 520, 577, 578), (538, 536, 585, 586), (524, 522, 578, 579), (510, 508, 572, 571), (508, 538, 586, 572), (526, 524, 579, 580), (512, 510, 571, 573), (588, 587, 571, 572), (587, 589, 573, 571), (589, 590, 574, 573), (590, 591, 575, 574), (591, 592, 576, 575), (592, 593, 577, 576), (593, 594, 578, 577), (594, 595, 579, 578), (595, 596, 580, 579), (596, 597, 581, 580), (597, 598, 582, 581), (598, 599, 583, 582), (599, 600, 584, 583), (600, 601, 585, 584), (601, 602, 586, 585), (602, 588, 572, 586), (556, 555, 587, 588), (555, 557, 589, 587), (557, 558, 590, 589), (558, 559, 591, 590), (559, 560, 592, 591), (560, 561, 593, 592), (561, 562, 594, 593), (562, 563, 595, 594), (563, 564, 596, 595), (564, 565, 597, 596), (565, 566, 598, 597), (566, 567, 599, 598), (567, 568, 600, 599), (568, 569, 601, 600), (569, 570, 602, 601), (570, 556, 588, 602), (557, 555, 604, 608), (565, 564, 622, 624), (556, 570, 634, 605), (566, 565, 624, 626), (559, 558, 610, 612), (567, 566, 626, 628), (560, 559, 612, 614), (568, 567, 628, 630), (561, 560, 614, 616), (569, 568, 630, 632), (562, 561, 616, 618), (570, 569, 632, 634), (563, 562, 618, 620), (564, 563, 620, 622), (603, 606, 633, 631, 629, 627, 625, 623, 621, 619, 617, 615, 613, 611, 609, 607), (604, 605, 606, 603), (608, 604, 603, 607), (610, 608, 607, 609), (612, 610, 609, 611), (614, 612, 611, 613), (616, 614, 613, 615), (618, 616, 615, 617), (620, 618, 617, 619), (622, 620, 619, 621), (624, 622, 621, 623), (626, 624, 623, 625), (628, 626, 625, 627), (630, 628, 627, 629), (632, 630, 629, 631), (634, 632, 631, 633), (605, 634, 633, 606), (555, 556, 605, 604), (656, 636, 693, 694), (656, 657, 646, 724, 378), (691, 655, 698, 695), (644, 642, 664, 666), (639, 644, 666, 640), (640, 666, 15, 0), (647, 646, 657, 658), (658, 288, 287, 647), (287, 720, 724, 646, 647), (738, 739, 651), (293, 294, 746, 742), (703, 737, 738, 651, 377), (725, 706, 707), (297, 706, 725, 723), (346, 732, 737, 708), (637, 638, 656, 694), (645, 648, 658, 657), (648, 637, 694, 658), (638, 645, 657, 656), (661, 660, 659, 662), (648, 645, 661, 662), (637, 648, 662, 659), (638, 637, 659, 660), (665, 663, 1, 15), (641, 643, 666, 664), (643, 665, 15, 666), (663, 641, 664, 1), (670, 669, 667, 668), (643, 641, 669, 670), (665, 643, 670, 668), (663, 665, 668, 667), (671, 672, 674, 673), (673, 674, 678, 677), (677, 678, 676, 675), (676, 672, 680, 681), (673, 677, 675, 671), (678, 674, 672, 676), (679, 682, 686, 683), (675, 676, 681, 682), (672, 671, 679, 680), (671, 675, 682, 679), (685, 684, 688, 689), (680, 679, 683, 684), (681, 680, 684, 685), (682, 681, 685, 686), (690, 689, 688, 687), (686, 685, 689, 690), (683, 686, 690, 687), (684, 683, 687, 688), (691, 692, 2, 16), (635, 655, 694, 693), (692, 635, 693, 2), (655, 691, 16, 694), (696, 695, 698, 697), (692, 691, 695, 696), (655, 635, 697, 698), (635, 692, 696, 697), (297, 346, 708, 706), (370, 709, 710, 700), (4, 348, 700, 369), (653, 705, 717, 715), (376, 371, 737, 703), (701, 376, 703, 710), (371, 699, 708, 737), (699, 701, 710, 708), (653, 654, 707, 706), (705, 653, 706, 708), (654, 375, 709, 707), (375, 704, 710, 709), (704, 705, 708, 710), (713, 714, 711, 712), (718, 716, 715, 717, 719), (375, 654, 716, 718), (371, 376, 712, 711), (704, 375, 718, 719), (376, 701, 713, 712), (654, 653, 715, 716), (705, 704, 719, 717), (699, 371, 711, 714), (14, 11, 720, 721), (298, 299, 722, 723), (299, 14, 721, 722), (11, 374, 724, 720), (652, 298, 723, 725), (374, 652, 725, 724), (726, 728, 729, 727), (726, 727, 731, 730), (374, 11, 726, 730), (299, 298, 727, 729), (298, 652, 731, 727), (14, 299, 729, 728), (351, 5, 732, 733), (294, 293, 734, 735), (736, 294, 735, 296), (293, 351, 733, 734), (5, 702, 737, 732), (649, 650, 739, 738), (650, 736, 296, 739), (702, 649, 738, 737), (743, 745, 742, 740), (741, 740, 742, 746), (743, 740, 744, 747), (741, 748, 744, 740), (5, 351, 745, 743), (649, 702, 747, 744), (650, 649, 744, 748), (351, 293, 742, 745)])
me_cube_001.polygons.foreach_set('use_smooth', [0, 0, 0, 0, 0, 0, 0, 0, 0, 0, 0, 0, 0, 0, 0, 0, 0, 0, 0, 1, 1, 1, 1, 1, 1, 1, 1, 1, 1, 1, 1, 1, 1, 1, 1, 1, 1, 1, 1, 1, 1, 1, 1, 1, 1, 1, 1, 1, 1, 1, 1, 1, 1, 1, 1, 1, 1, 1, 1, 1, 1, 1, 1, 1, 1, 1, 1, 1, 1, 1, 1, 1, 1, 1, 1, 1, 1, 1, 1, 1, 1, 1, 1, 1, 1, 1, 1, 1, 1, 1, 1, 1, 1, 1, 1, 1, 1, 1, 1, 1, 1, 1, 1, 1, 1, 1, 1, 1, 1, 1, 1, 1, 1, 1, 1, 1, 1, 1, 1, 1, 1, 1, 1, 1, 1, 1, 1, 1, 1, 1, 1, 1, 1, 1, 1, 1, 1, 1, 1, 1, 1, 1, 1, 1, 1, 1, 1, 1, 1, 1, 1, 1, 1, 1, 1, 1, 1, 1, 1, 1, 1, 1, 1, 1, 1, 1, 1, 1, 1, 1, 1, 1, 1, 1, 1, 1, 1, 1, 1, 1, 1, 1, 1, 1, 1, 1, 1, 1, 1, 1, 1, 1, 1, 1, 1, 1, 1, 1, 1, 1, 1, 1, 1, 1, 1, 1, 1, 1, 1, 1, 1, 1, 1, 1, 1, 1, 1, 1, 1, 1, 1, 1, 1, 1, 1, 1, 1, 1, 1, 1, 1, 1, 1, 1, 1, 1, 1, 1, 1, 1, 1, 1, 1, 1, 1, 1, 1, 0, 0, 0, 0, 0, 0, 0, 0, 0, 0, 0, 0, 0, 0, 0, 0, 0, 0, 0, 0, 0, 0, 0, 0, 0, 0, 0, 0, 0, 0, 0, 0, 0, 0, 0, 0, 0, 0, 0, 0, 0, 0, 0, 0, 0, 0, 0, 0, 0, 0, 0, 0, 0, 0, 0, 0, 0, 0, 0, 0, 0, 0, 0, 0, 0, 0, 0, 0, 0, 0, 0, 0, 0, 0, 0, 0, 0, 0, 0, 0, 0, 0, 0, 0, 0, 0, 0, 0, 0, 0, 0, 0, 0, 0, 0, 0, 0, 0, 1, 1, 1, 1, 1, 1, 1, 1, 1, 1, 1, 1, 1, 1, 1, 1, 1, 1, 1, 1, 1, 1, 1, 1, 1, 1, 1, 1, 1, 1, 1, 1, 1, 1, 1, 1, 1, 1, 1, 1, 1, 1, 1, 1, 1, 1, 1, 1, 1, 1, 1, 1, 1, 1, 1, 1, 1, 1, 1, 1, 1, 1, 1, 1, 1, 1, 1, 1, 1, 1, 1, 1, 1, 1, 1, 1, 1, 1, 1, 1, 1, 1, 1, 1, 1, 1, 1, 1, 1, 1, 1, 1, 1, 1, 1, 1, 1, 1, 1, 1, 1, 1, 1, 1, 1, 1, 1, 1, 1, 1, 1, 1, 1, 1, 1, 1, 1, 1, 1, 1, 1, 1, 1, 1, 1, 1, 1, 1, 1, 1, 1, 1, 1, 1, 1, 1, 1, 1, 1, 1, 1, 1, 1, 1, 1, 1, 1, 1, 1, 1, 1, 1, 1, 1, 1, 1, 1, 1, 1, 1, 1, 1, 1, 1, 1, 1, 1, 1, 1, 1, 1, 1, 1, 1, 1, 1, 1, 1, 1, 1, 1, 1, 1, 1, 1, 1, 1, 1, 1, 1, 1, 1, 1, 1, 1, 1, 1, 1, 1, 1, 1, 1, 1, 1, 1, 1, 1, 1, 1, 1, 1, 1, 1, 1, 1, 1, 1, 1, 1, 1, 1, 1, 1, 1, 1, 1, 1, 1, 0, 0, 0, 0, 0, 0, 0, 0, 0, 0, 0, 0, 0, 0, 0, 0, 0, 0, 0, 0, 0, 0, 0, 0, 0, 0, 0, 0, 0, 0, 0, 0, 0, 0, 0, 0, 0, 0, 0, 0, 0, 0, 0, 0, 0, 0, 0, 0, 0, 0, 0, 0, 0, 0, 0, 0, 0, 0, 0, 0, 0, 0, 0, 0, 0, 0, 0, 0, 0, 0, 0, 0, 0, 0, 0, 0, 0, 0, 0, 0, 0, 0, 0, 0, 0, 0, 0, 0, 0, 0, 0, 0, 0, 0, 0, 0, 0, 0, 0, 0, 0, 0, 0, 0, 0, 0, 0])
_uv = me_cube_001.uv_layers.new(name='UVMap')
_uv.uv.foreach_set('vector', [1.615, 1.205, 0.7073, 1.205, 0.7073, 1.187, 1.615, 1.187, -2.0, 1.251, -1.943, 1.252, -1.939, 1.001, -1.996, 1.001, 0.7073, 0.6067, 1.362, 0.6067, 1.362, 0.9713, 0.7073, 0.9714, 1.998, 0.6067, 1.536, 0.9577, 1.34, 1.775, 1.366, 1.786, 1.806, 1.037, 1.395, 1.736, 1.777, 1.087, 1.762, 1.078, 1.381, 1.727, -1.352, 0.4388, -1.357, 1.425, -0.7029, 1.425, -0.6977, 0.4388, 0.4218, 0.4388, 0.4166, 1.425, 1.536, 1.425, 1.541, 0.4388, 1.694, 1.018, 1.64, 1.018, 1.64, 1.808, 1.694, 1.808, 2.19, 0.1085, 1.536, 0.1457, 1.536, 0.9577, 1.998, 0.6067, 0.4166, 0.1457, -0.7029, 0.1457, -0.8303, 0.9488, 0.4754, 0.9577, -0.7029, 0.1457, -1.357, 0.1085, -1.239, 0.5713, -0.8303, 0.9488, -1.357, 0.1085, -1.657, 0.1085, -1.73, 0.5713, -1.239, 0.5713, -1.283, 0.4388, -1.288, 1.425, -1.934, 1.425, -2.043, 1.314, -2.038, 0.4388, -1.239, 0.5713, -1.73, 0.5713, -1.934, 1.053, -1.288, 1.168, -1.153, 1.031, 2.564, 0.9342, 2.542, 0.9218, 2.704, 0.6314, 2.726, 0.6438, 1.541, 0.4388, 1.536, 1.425, 2.19, 1.425, 2.195, 0.4388, 2.195, 0.4388, 2.19, 1.425, 2.615, 1.425, 2.845, 1.093, 2.849, 0.4388, 2.615, 0.1085, 2.19, 0.1085, 1.998, 0.6067, 2.723, 0.6067, -1.769, 0.4388, -1.773, 1.314, -1.657, 1.425, -1.357, 1.425, -1.352, 0.4388, 1.973, 1.165, 2.177, 1.165, 2.177, 1.471, 1.973, 1.471, 2.177, 1.165, 2.349, 1.165, 2.349, 1.471, 2.177, 1.471, 1.434, 0.5293, 1.434, 0.3567, 1.74, 0.3567, 1.74, 0.5293, 1.434, 0.3567, 1.434, 0.1532, 1.74, 0.1532, 1.74, 0.3567, 1.434, 0.1532, 1.434, -0.05035, 1.74, -0.05035, 1.74, 0.1532, 1.434, -0.05035, 1.434, -0.2229, 1.74, -0.2229, 1.74, -0.05035, 2.349, 1.165, 2.177, 1.165, 2.177, 1.471, 2.349, 1.471, 2.177, 1.165, 1.973, 1.165, 1.973, 1.471, 2.177, 1.471, 1.973, 1.165, 1.77, 1.165, 1.77, 1.471, 1.973, 1.471, 1.77, 1.165, 1.597, 1.165, 1.597, 1.471, 1.77, 1.471, 1.434, -0.2229, 1.434, -0.05035, 1.74, -0.05035, 1.74, -0.2229, 1.434, -0.05035, 1.434, 0.1532, 1.74, 0.1532, 1.74, -0.05035, 1.434, 0.1532, 1.434, 0.3567, 1.74, 0.3567, 1.74, 0.1532, 1.434, 0.3567, 1.434, 0.5293, 1.74, 0.5293, 1.74, 0.3567, 1.643, 1.471, 1.655, 1.445, 1.801, 1.445, 1.795, 1.471, 1.597, 1.165, 1.77, 1.165, 1.77, 1.471, 1.597, 1.471, 1.77, 1.165, 1.973, 1.165, 1.973, 1.471, 1.77, 1.471, 1.973, 0.685, 1.77, 0.6446, 1.597, 0.5293, 1.482, 0.3567, 1.441, 0.1532, 1.482, -0.05035, 1.597, -0.2229, 1.77, -0.3382, 1.973, -0.3787, 2.177, -0.3382, 2.349, -0.2229, 2.465, -0.05035, 2.505, 0.1532, 2.465, 0.3567, 2.349, 0.5293, 2.177, 0.6446, 1.973, 0.6204, 1.973, 0.685, 2.177, 0.6446, 2.152, 0.5848, 2.152, 0.5848, 2.177, 0.6446, 2.349, 0.5293, 2.304, 0.4835, 2.304, 0.4835, 2.349, 0.5293, 2.465, 0.3567, 2.405, 0.332, 2.405, 0.332, 2.465, 0.3567, 2.505, 0.1532, 2.44, 0.1532, 2.44, 0.1532, 2.505, 0.1532, 2.465, -0.05035, 2.405, -0.0256, 2.405, -0.0256, 2.465, -0.05035, 2.349, -0.2229, 2.304, -0.1772, 2.304, -0.1772, 2.349, -0.2229, 2.177, -0.3382, 2.152, -0.2784, 2.152, -0.2784, 2.177, -0.3382, 1.973, -0.3787, 1.973, -0.314, 1.973, -0.314, 1.973, -0.3787, 1.77, -0.3382, 1.795, -0.2784, 1.795, -0.2784, 1.77, -0.3382, 1.597, -0.2229, 1.643, -0.1772, 1.643, -0.1772, 1.597, -0.2229, 1.482, -0.05035, 1.542, -0.0256, 1.542, -0.0256, 1.482, -0.05035, 1.441, 0.1532, 1.506, 0.1532, 1.506, 0.1532, 1.441, 0.1532, 1.482, 0.3567, 1.542, 0.332, 1.542, 0.332, 1.482, 0.3567, 1.597, 0.5293, 1.643, 0.4835, 1.643, 0.4835, 1.597, 0.5293, 1.77, 0.6446, 1.795, 0.5848, 1.795, 0.5848, 1.77, 0.6446, 1.973, 0.685, 1.973, 0.6204, 2.189, 0.2424, 2.17, 0.2348, 2.124, 0.3039, 2.138, 0.3181, 1.74, 0.332, 1.713, 0.3253, 1.713, 0.4713, 1.74, 0.4835, 1.74, -0.0256, 1.713, -0.01897, 1.713, -0.1649, 1.74, -0.1772, 1.74, 0.1532, 1.713, 0.1532, 1.713, 0.3253, 1.74, 0.332, 1.74, 0.1532, 1.713, 0.1532, 1.713, -0.01897, 1.74, -0.0256, 1.74, -0.0256, 1.713, -0.01897, 1.713, 0.1532, 1.74, 0.1532, 1.74, 0.332, 1.713, 0.3253, 1.713, 0.1532, 1.74, 0.1532, 1.74, -0.1772, 1.713, -0.1649, 1.713, -0.01897, 1.74, -0.0256, 1.74, 0.4835, 1.713, 0.4713, 1.713, 0.3253, 1.74, 0.332, 2.152, 1.471, 2.145, 1.445, 2.291, 1.445, 2.304, 1.471, 1.795, 1.471, 1.801, 1.445, 1.655, 1.445, 1.643, 1.471, 1.973, 1.471, 1.973, 1.445, 2.145, 1.445, 2.152, 1.471, 2.152, 1.471, 2.145, 1.445, 1.973, 1.445, 1.973, 1.471, 1.973, 1.471, 1.973, 1.445, 1.801, 1.445, 1.795, 1.471, 1.795, 1.471, 1.801, 1.445, 1.973, 1.445, 1.973, 1.471, 2.304, 1.471, 2.291, 1.445, 2.145, 1.445, 2.152, 1.471, 1.973, 0.517, 1.973, 0.603, 2.145, 0.5688, 2.113, 0.4893, 2.113, 0.4893, 2.145, 0.5688, 2.291, 0.4713, 2.231, 0.4104, 2.231, 0.4104, 2.291, 0.4713, 2.389, 0.3253, 2.309, 0.2924, 2.309, 0.2924, 2.389, 0.3253, 2.423, 0.1532, 2.337, 0.1532, 2.337, 0.1532, 2.423, 0.1532, 2.389, -0.01897, 2.309, 0.01395, 2.309, 0.01395, 2.389, -0.01897, 2.291, -0.1649, 2.231, -0.1041, 2.231, -0.1041, 2.291, -0.1649, 2.145, -0.2624, 2.113, -0.1829, 2.113, -0.1829, 2.145, -0.2624, 1.973, -0.2967, 1.973, -0.2106, 1.973, -0.2106, 1.973, -0.2967, 1.801, -0.2624, 1.834, -0.1829, 1.834, -0.1829, 1.801, -0.2624, 1.655, -0.1649, 1.716, -0.1041, 1.716, -0.1041, 1.655, -0.1649, 1.558, -0.01897, 1.637, 0.01395, 1.637, 0.01395, 1.558, -0.01897, 1.523, 0.1532, 1.609, 0.1532, 1.609, 0.1532, 1.523, 0.1532, 1.558, 0.3253, 1.637, 0.2924, 1.637, 0.2924, 1.558, 0.3253, 1.655, 0.4713, 1.716, 0.4104, 1.716, 0.4104, 1.655, 0.4713, 1.801, 0.5688, 1.834, 0.4893, 1.834, 0.4893, 1.801, 0.5688, 1.973, 0.603, 1.973, 0.517, 1.973, 0.3864, 1.973, 0.517, 2.113, 0.4893, 2.063, 0.3686, 2.063, 0.3686, 2.113, 0.4893, 2.231, 0.4104, 2.138, 0.3181, 2.138, 0.3181, 2.231, 0.4104, 2.309, 0.2924, 2.189, 0.2424, 2.189, 0.2424, 2.309, 0.2924, 2.337, 0.1532, 2.207, 0.1532, 2.207, 0.1532, 2.337, 0.1532, 2.309, 0.01395, 2.189, 0.06394, 2.189, 0.06394, 2.309, 0.01395, 2.231, -0.1041, 2.138, -0.01172, 2.138, -0.01172, 2.231, -0.1041, 2.113, -0.1829, 2.063, -0.06227, 2.063, -0.06227, 2.113, -0.1829, 1.973, -0.2106, 1.973, -0.08002, 1.973, -0.08002, 1.973, -0.2106, 1.834, -0.1829, 1.884, -0.06227, 1.884, -0.06227, 1.834, -0.1829, 1.716, -0.1041, 1.808, -0.01172, 1.808, -0.01172, 1.716, -0.1041, 1.637, 0.01395, 1.758, 0.06394, 1.758, 0.06394, 1.637, 0.01395, 1.609, 0.1532, 1.74, 0.1532, 1.74, 0.1532, 1.609, 0.1532, 1.637, 0.2924, 1.758, 0.2424, 1.758, 0.2424, 1.637, 0.2924, 1.716, 0.4104, 1.808, 0.3181, 1.808, 0.3181, 1.716, 0.4104, 1.834, 0.4893, 1.884, 0.3686, 1.884, 0.3686, 1.834, 0.4893, 1.973, 0.517, 1.973, 0.3864, 2.138, 0.3181, 2.124, 0.3039, 2.055, 0.3502, 2.063, 0.3686, 1.808, -0.01172, 1.823, 0.002428, 1.892, -0.04379, 1.884, -0.06227, 1.973, 0.3864, 1.973, 0.3664, 1.892, 0.3502, 1.884, 0.3686, 1.758, 0.06394, 1.776, 0.0716, 1.823, 0.002428, 1.808, -0.01172, 2.207, 0.1532, 2.187, 0.1532, 2.17, 0.2348, 2.189, 0.2424, 1.74, 0.1532, 1.76, 0.1532, 1.776, 0.0716, 1.758, 0.06394, 2.189, 0.06394, 2.17, 0.0716, 2.187, 0.1532, 2.207, 0.1532, 1.758, 0.2424, 1.776, 0.2348, 1.76, 0.1532, 1.74, 0.1532, 2.138, -0.01172, 2.124, 0.002428, 2.17, 0.0716, 2.189, 0.06394, 1.808, 0.3181, 1.823, 0.3039, 1.776, 0.2348, 1.758, 0.2424, 2.063, -0.06227, 2.055, -0.04379, 2.124, 0.002428, 2.138, -0.01172, 1.884, 0.3686, 1.892, 0.3502, 1.823, 0.3039, 1.808, 0.3181, 1.973, -0.08002, 1.973, -0.06002, 2.055, -0.04379, 2.063, -0.06227, 1.884, -0.06227, 1.892, -0.04379, 1.973, -0.06002, 1.973, -0.08002, 2.045, 0.3268, 2.106, 0.2861, 2.147, 0.2251, 2.161, 0.1532, 2.147, 0.08125, 2.106, 0.02027, 2.045, -0.02048, 1.973, -0.03479, 1.901, -0.02048, 1.84, 0.02027, 1.8, 0.08125, 1.785, 0.1532, 1.8, 0.2251, 1.84, 0.2861, 1.901, 0.3268, 1.973, 0.3412, 2.055, 0.3502, 2.045, 0.3268, 1.973, 0.3412, 1.973, 0.3664, 2.124, 0.3039, 2.106, 0.2861, 2.045, 0.3268, 2.055, 0.3502, 2.17, 0.2348, 2.147, 0.2251, 2.106, 0.2861, 2.124, 0.3039, 2.187, 0.1532, 2.161, 0.1532, 2.147, 0.2251, 2.17, 0.2348, 2.17, 0.0716, 2.147, 0.08125, 2.161, 0.1532, 2.187, 0.1532, 2.124, 0.002428, 2.106, 0.02027, 2.147, 0.08125, 2.17, 0.0716, 2.055, -0.04379, 2.045, -0.02048, 2.106, 0.02027, 2.124, 0.002428, 1.973, -0.06002, 1.973, -0.03479, 2.045, -0.02048, 2.055, -0.04379, 1.892, -0.04379, 1.901, -0.02048, 1.973, -0.03479, 1.973, -0.06002, 1.823, 0.002428, 1.84, 0.02027, 1.901, -0.02048, 1.892, -0.04379, 1.776, 0.0716, 1.8, 0.08125, 1.84, 0.02027, 1.823, 0.002428, 1.76, 0.1532, 1.785, 0.1532, 1.8, 0.08125, 1.776, 0.0716, 1.776, 0.2348, 1.8, 0.2251, 1.785, 0.1532, 1.76, 0.1532, 1.823, 0.3039, 1.84, 0.2861, 1.8, 0.2251, 1.776, 0.2348, 1.892, 0.3502, 1.901, 0.3268, 1.84, 0.2861, 1.823, 0.3039, 1.973, 0.3664, 1.973, 0.3412, 1.901, 0.3268, 1.892, 0.3502, 2.063, 0.3686, 2.055, 0.3502, 1.973, 0.3664, 1.973, 0.3864, -0.6456, 1.165, -0.4421, 1.165, -0.4421, 1.471, -0.6456, 1.471, -0.4421, 1.165, -0.2696, 1.165, -0.2696, 1.471, -0.4421, 1.471, 1.434, 0.5293, 1.434, 0.3567, 1.74, 0.3567, 1.74, 0.5293, 1.434, 0.3567, 1.434, 0.1532, 1.74, 0.1532, 1.74, 0.3567, 1.434, 0.1532, 1.434, -0.05035, 1.74, -0.05035, 1.74, 0.1532, 1.434, -0.05035, 1.434, -0.2229, 1.74, -0.2229, 1.74, -0.05035, -0.2696, 1.165, -0.4421, 1.165, -0.4421, 1.471, -0.2696, 1.471, -0.4421, 1.165, -0.6456, 1.165, -0.6456, 1.471, -0.4421, 1.471, -0.6456, 1.165, -0.8492, 1.165, -0.8492, 1.471, -0.6456, 1.471, -0.8492, 1.165, -1.022, 1.165, -1.022, 1.471, -0.8492, 1.471, 1.434, -0.2229, 1.434, -0.05035, 1.74, -0.05035, 1.74, -0.2229, 1.434, -0.05035, 1.434, 0.1532, 1.74, 0.1532, 1.74, -0.05035, 1.434, 0.1532, 1.434, 0.3567, 1.74, 0.3567, 1.74, 0.1532, 1.434, 0.3567, 1.434, 0.5293, 1.74, 0.5293, 1.74, 0.3567, -0.976, 1.471, -0.9637, 1.445, -0.8178, 1.445, -0.8244, 1.471, -1.022, 1.165, -0.8492, 1.165, -0.8492, 1.471, -1.022, 1.471, -0.8492, 1.165, -0.6456, 1.165, -0.6456, 1.471, -0.8492, 1.471, -0.6456, 0.685, -0.8492, 0.6446, -1.022, 0.5293, -1.137, 0.3567, -1.177, 0.1532, -1.137, -0.05035, -1.022, -0.2229, -0.8492, -0.3382, -0.6456, -0.3787, -0.4421, -0.3382, -0.2696, -0.2229, -0.1543, -0.05035, -0.1138, 0.1532, -0.1543, 0.3567, -0.2696, 0.5293, -0.4421, 0.6446, -0.6456, 0.6204, -0.6456, 0.685, -0.4421, 0.6446, -0.4669, 0.5848, -0.4669, 0.5848, -0.4421, 0.6446, -0.2696, 0.5293, -0.3153, 0.4835, -0.3153, 0.4835, -0.2696, 0.5293, -0.1543, 0.3567, -0.214, 0.332, -0.214, 0.332, -0.1543, 0.3567, -0.1138, 0.1532, -0.1785, 0.1532, -0.1785, 0.1532, -0.1138, 0.1532, -0.1543, -0.05035, -0.214, -0.0256, -0.214, -0.0256, -0.1543, -0.05035, -0.2696, -0.2229, -0.3153, -0.1772, -0.3153, -0.1772, -0.2696, -0.2229, -0.4421, -0.3382, -0.4669, -0.2784, -0.4669, -0.2784, -0.4421, -0.3382, -0.6456, -0.3787, -0.6456, -0.314, -0.6456, -0.314, -0.6456, -0.3787, -0.8492, -0.3382, -0.8244, -0.2784, -0.8244, -0.2784, -0.8492, -0.3382, -1.022, -0.2229, -0.976, -0.1772, -0.976, -0.1772, -1.022, -0.2229, -1.137, -0.05035, -1.077, -0.0256, -1.077, -0.0256, -1.137, -0.05035, -1.177, 0.1532, -1.113, 0.1532, -1.113, 0.1532, -1.177, 0.1532, -1.137, 0.3567, -1.077, 0.332, -1.077, 0.332, -1.137, 0.3567, -1.022, 0.5293, -0.976, 0.4835, -0.976, 0.4835, -1.022, 0.5293, -0.8492, 0.6446, -0.8244, 0.5848, -0.8244, 0.5848, -0.8492, 0.6446, -0.6456, 0.685, -0.6456, 0.6204, -0.4302, 0.2424, -0.4487, 0.2348, -0.4949, 0.3039, -0.4807, 0.3181, 1.74, 0.332, 1.713, 0.3253, 1.713, 0.4713, 1.74, 0.4835, 1.74, -0.0256, 1.713, -0.01897, 1.713, -0.1649, 1.74, -0.1772, 1.74, 0.1532, 1.713, 0.1532, 1.713, 0.3253, 1.74, 0.332, 1.74, 0.1532, 1.713, 0.1532, 1.713, -0.01897, 1.74, -0.0256, 1.74, -0.0256, 1.713, -0.01897, 1.713, 0.1532, 1.74, 0.1532, 1.74, 0.332, 1.713, 0.3253, 1.713, 0.1532, 1.74, 0.1532, 1.74, -0.1772, 1.713, -0.1649, 1.713, -0.01897, 1.74, -0.0256, 1.74, 0.4835, 1.713, 0.4713, 1.713, 0.3253, 1.74, 0.332, -0.4669, 1.471, -0.4735, 1.445, -0.3275, 1.445, -0.3153, 1.471, -0.8244, 1.471, -0.8178, 1.445, -0.9637, 1.445, -0.976, 1.471, -0.6456, 1.471, -0.6456, 1.445, -0.4735, 1.445, -0.4669, 1.471, -0.4669, 1.471, -0.4735, 1.445, -0.6456, 1.445, -0.6456, 1.471, -0.6456, 1.471, -0.6456, 1.445, -0.8178, 1.445, -0.8244, 1.471, -0.8244, 1.471, -0.8178, 1.445, -0.6456, 1.445, -0.6456, 1.471, -0.3153, 1.471, -0.3275, 1.445, -0.4735, 1.445, -0.4669, 1.471, -0.6456, 0.517, -0.6456, 0.603, -0.4735, 0.5688, -0.5064, 0.4893, -0.5064, 0.4893, -0.4735, 0.5688, -0.3275, 0.4713, -0.3884, 0.4104, -0.3884, 0.4104, -0.3275, 0.4713, -0.23, 0.3253, -0.3095, 0.2924, -0.3095, 0.2924, -0.23, 0.3253, -0.1958, 0.1532, -0.2818, 0.1532, -0.2818, 0.1532, -0.1958, 0.1532, -0.23, -0.01897, -0.3095, 0.01395, -0.3095, 0.01395, -0.23, -0.01897, -0.3275, -0.1649, -0.3884, -0.1041, -0.3884, -0.1041, -0.3275, -0.1649, -0.4735, -0.2624, -0.5064, -0.1829, -0.5064, -0.1829, -0.4735, -0.2624, -0.6456, -0.2967, -0.6456, -0.2106, -0.6456, -0.2106, -0.6456, -0.2967, -0.8178, -0.2624, -0.7849, -0.1829, -0.7849, -0.1829, -0.8178, -0.2624, -0.9637, -0.1649, -0.9029, -0.1041, -0.9029, -0.1041, -0.9637, -0.1649, -1.061, -0.01897, -0.9818, 0.01395, -0.9818, 0.01395, -1.061, -0.01897, -1.095, 0.1532, -1.009, 0.1532, -1.009, 0.1532, -1.095, 0.1532, -1.061, 0.3253, -0.9818, 0.2924, -0.9818, 0.2924, -1.061, 0.3253, -0.9637, 0.4713, -0.9029, 0.4104, -0.9029, 0.4104, -0.9637, 0.4713, -0.8178, 0.5688, -0.7849, 0.4893, -0.7849, 0.4893, -0.8178, 0.5688, -0.6456, 0.603, -0.6456, 0.517, -0.6456, 0.3864, -0.6456, 0.517, -0.5064, 0.4893, -0.5564, 0.3686, -0.5564, 0.3686, -0.5064, 0.4893, -0.3884, 0.4104, -0.4807, 0.3181, -0.4807, 0.3181, -0.3884, 0.4104, -0.3095, 0.2924, -0.4302, 0.2424, -0.4302, 0.2424, -0.3095, 0.2924, -0.2818, 0.1532, -0.4124, 0.1532, -0.4124, 0.1532, -0.2818, 0.1532, -0.3095, 0.01395, -0.4302, 0.06394, -0.4302, 0.06394, -0.3095, 0.01395, -0.3884, -0.1041, -0.4807, -0.01172, -0.4807, -0.01172, -0.3884, -0.1041, -0.5064, -0.1829, -0.5564, -0.06227, -0.5564, -0.06227, -0.5064, -0.1829, -0.6456, -0.2106, -0.6456, -0.08002, -0.6456, -0.08002, -0.6456, -0.2106, -0.7849, -0.1829, -0.7349, -0.06227, -0.7349, -0.06227, -0.7849, -0.1829, -0.9029, -0.1041, -0.8105, -0.01172, -0.8105, -0.01172, -0.9029, -0.1041, -0.9818, 0.01395, -0.8611, 0.06394, -0.8611, 0.06394, -0.9818, 0.01395, -1.009, 0.1532, -0.8788, 0.1532, -0.8788, 0.1532, -1.009, 0.1532, -0.9818, 0.2924, -0.8611, 0.2424, -0.8611, 0.2424, -0.9818, 0.2924, -0.9029, 0.4104, -0.8105, 0.3181, -0.8105, 0.3181, -0.9029, 0.4104, -0.7849, 0.4893, -0.7349, 0.3686, -0.7349, 0.3686, -0.7849, 0.4893, -0.6456, 0.517, -0.6456, 0.3864, -0.4807, 0.3181, -0.4949, 0.3039, -0.564, 0.3502, -0.5564, 0.3686, -0.8105, -0.01172, -0.7964, 0.002428, -0.7272, -0.04379, -0.7349, -0.06227, -0.6456, 0.3864, -0.6456, 0.3664, -0.7272, 0.3502, -0.7349, 0.3686, -0.8611, 0.06394, -0.8426, 0.0716, -0.7964, 0.002428, -0.8105, -0.01172, -0.4124, 0.1532, -0.4324, 0.1532, -0.4487, 0.2348, -0.4302, 0.2424, -0.8788, 0.1532, -0.8588, 0.1532, -0.8426, 0.0716, -0.8611, 0.06394, -0.4302, 0.06394, -0.4487, 0.0716, -0.4324, 0.1532, -0.4124, 0.1532, -0.8611, 0.2424, -0.8426, 0.2348, -0.8588, 0.1532, -0.8788, 0.1532, -0.4807, -0.01172, -0.4949, 0.002428, -0.4487, 0.0716, -0.4302, 0.06394, -0.8105, 0.3181, -0.7964, 0.3039, -0.8426, 0.2348, -0.8611, 0.2424, -0.5564, -0.06227, -0.564, -0.04379, -0.4949, 0.002428, -0.4807, -0.01172, -0.7349, 0.3686, -0.7272, 0.3502, -0.7964, 0.3039, -0.8105, 0.3181, -0.6456, -0.08002, -0.6456, -0.06002, -0.564, -0.04379, -0.5564, -0.06227, -0.7349, -0.06227, -0.7272, -0.04379, -0.6456, -0.06002, -0.6456, -0.08002, -0.5737, 0.3268, -0.5127, 0.2861, -0.472, 0.2251, -0.4577, 0.1532, -0.472, 0.08125, -0.5127, 0.02027, -0.5737, -0.02048, -0.6456, -0.03479, -0.7176, -0.02048, -0.7785, 0.02027, -0.8193, 0.08125, -0.8336, 0.1532, -0.8193, 0.2251, -0.7785, 0.2861, -0.7176, 0.3268, -0.6456, 0.3412, -0.564, 0.3502, -0.5737, 0.3268, -0.6456, 0.3412, -0.6456, 0.3664, -0.4949, 0.3039, -0.5127, 0.2861, -0.5737, 0.3268, -0.564, 0.3502, -0.4487, 0.2348, -0.472, 0.2251, -0.5127, 0.2861, -0.4949, 0.3039, -0.4324, 0.1532, -0.4577, 0.1532, -0.472, 0.2251, -0.4487, 0.2348, -0.4487, 0.0716, -0.472, 0.08125, -0.4577, 0.1532, -0.4324, 0.1532, -0.4949, 0.002428, -0.5127, 0.02027, -0.472, 0.08125, -0.4487, 0.0716, -0.564, -0.04379, -0.5737, -0.02048, -0.5127, 0.02027, -0.4949, 0.002428, -0.6456, -0.06002, -0.6456, -0.03479, -0.5737, -0.02048, -0.564, -0.04379, -0.7272, -0.04379, -0.7176, -0.02048, -0.6456, -0.03479, -0.6456, -0.06002, -0.7964, 0.002428, -0.7785, 0.02027, -0.7176, -0.02048, -0.7272, -0.04379, -0.8426, 0.0716, -0.8193, 0.08125, -0.7785, 0.02027, -0.7964, 0.002428, -0.8588, 0.1532, -0.8336, 0.1532, -0.8193, 0.08125, -0.8426, 0.0716, -0.8426, 0.2348, -0.8193, 0.2251, -0.8336, 0.1532, -0.8588, 0.1532, -0.7964, 0.3039, -0.7785, 0.2861, -0.8193, 0.2251, -0.8426, 0.2348, -0.7272, 0.3502, -0.7176, 0.3268, -0.7785, 0.2861, -0.7964, 0.3039, -0.6456, 0.3664, -0.6456, 0.3412, -0.7176, 0.3268, -0.7272, 0.3502, -0.5564, 0.3686, -0.564, 0.3502, -0.6456, 0.3664, -0.6456, 0.3864, 1.694, 0.6067, 1.362, 0.6067, 1.362, 0.1085, 1.694, 0.1085, 2.723, 0.6067, 1.998, 0.6067, 1.806, 1.037, 2.376, 1.037, 2.519, 0.9712, 2.911, 0.6464, 2.939, 0.6466, 2.938, 0.8797, 2.909, 0.8796, -1.73, 0.5713, -1.847, 0.5713, -2.043, 1.034, -1.934, 1.053, -1.657, 0.1085, -1.773, 0.1085, -1.847, 0.5713, -1.73, 0.5713, 1.582, 0.1085, 0.7073, 0.1085, 0.7073, 0.5713, 1.582, 0.5713, 2.641, 1.181, 2.75, 1.093, 2.519, 1.425, 2.376, 1.425, 2.75, 1.093, 2.641, 1.181, 2.645, 0.4388, 2.754, 0.4388, 2.645, 0.4388, 2.641, 1.181, 2.376, 1.425, 1.806, 1.425, 1.811, 0.4388, -1.004, 1.319, -1.153, 1.031, -1.288, 1.168, -0.2001, 1.811, 0.7073, 1.811, 0.7073, 1.793, -0.2001, 1.793, -0.8303, 0.9488, -1.239, 0.5713, -1.153, 1.031, -1.004, 1.319, -0.4678, 1.868, 1.366, 1.786, 1.34, 1.775, 1.221, 1.868, 1.227, 0.4388, 1.371, 0.4388, 1.366, 1.425, 1.221, 1.425, 0.382, 0.4388, 0.3768, 1.425, -0.4678, 1.425, -0.4626, 0.4388, 1.396, 0.6438, 1.362, 0.6067, 1.694, 0.6067, 1.659, 0.6438, 1.659, 0.9342, 1.694, 0.9712, 1.362, 0.9713, 1.396, 0.9343, 1.396, 0.9343, 1.362, 0.9713, 1.362, 0.6067, 1.396, 0.6438, 1.659, 0.6438, 1.694, 0.6067, 1.694, 0.9712, 1.659, 0.9342, 1.644, 0.9218, 1.381, 0.9219, 1.381, 0.6314, 1.644, 0.6314, 2.747, 1.128, 2.724, 1.113, 2.542, 1.375, 2.564, 1.391, 2.908, 0.6438, 2.886, 0.6314, 2.724, 0.9219, 2.747, 0.9343, 2.726, 1.391, 2.704, 1.375, 2.886, 1.113, 2.908, 1.128, 1.269, 0.6714, 0.7073, 0.5713, 0.7073, 1.034, 1.269, 0.934, 1.52, 0.934, 1.582, 1.034, 1.582, 0.5713, 1.52, 0.6714, 1.52, 0.6714, 1.582, 0.5713, 0.7073, 0.5713, 1.269, 0.6714, 1.269, 0.934, 0.7073, 1.034, 1.582, 1.034, 1.52, 0.934, 1.52, 0.6956, 1.27, 0.6956, 1.27, 0.9583, 1.52, 0.9583, -1.889, 0.6714, -1.831, 0.6956, -1.943, 0.9583, -2.0, 0.934, -1.885, 1.001, -1.828, 1.001, -1.831, 1.252, -1.889, 1.251, -1.996, 0.934, -1.939, 0.9583, -1.828, 0.6956, -1.885, 0.6714, 1.757, 1.105, 1.673, 1.105, 1.673, 1.176, 1.757, 1.176, 1.623, 1.105, 1.664, 1.105, 1.664, 1.176, 1.623, 1.176, 1.66, 1.105, 1.773, 1.105, 1.773, 1.176, 1.66, 1.176, 1.672, 1.176, 1.657, 1.214, 1.618, 1.214, 1.632, 1.176, 1.623, 1.405, 1.632, 1.488, 1.672, 1.505, 1.664, 1.392, 1.664, 1.392, 1.672, 1.505, 1.632, 1.488, 1.623, 1.405, 1.618, 1.513, 1.542, 1.64, 1.581, 1.657, 1.657, 1.53, 1.773, 1.105, 1.798, 1.067, 1.798, 1.214, 1.773, 1.176, 1.757, 1.176, 1.781, 1.214, 1.781, 1.067, 1.757, 1.105, 1.632, 1.105, 1.618, 1.067, 1.657, 1.067, 1.672, 1.105, 1.581, 1.657, 1.546, 1.715, 1.507, 1.699, 1.542, 1.64, 1.781, 1.214, 1.909, 1.241, 1.909, 1.04, 1.781, 1.067, 1.657, 1.53, 1.581, 1.657, 1.542, 1.64, 1.618, 1.513, 1.798, 1.067, 1.925, 1.04, 1.925, 1.241, 1.798, 1.214, 1.546, 1.089, 1.507, 1.089, 1.507, 1.192, 1.546, 1.192, 1.925, 1.04, 1.984, 1.089, 1.984, 1.192, 1.925, 1.241, 1.542, 1.64, 1.507, 1.699, 1.546, 1.715, 1.581, 1.657, 1.909, 1.241, 1.967, 1.192, 1.967, 1.089, 1.909, 1.04, 0.9149, 0.3979, 0.7073, 0.6067, 0.7073, 0.1085, 0.9149, 0.3173, 1.148, 0.3173, 1.362, 0.1085, 1.362, 0.6067, 1.148, 0.3979, 0.9149, 0.3173, 0.7073, 0.1085, 1.362, 0.1085, 1.148, 0.3173, 1.148, 0.3979, 1.362, 0.6067, 0.7073, 0.6067, 0.9149, 0.3979, 0.915, 0.3111, 1.148, 0.3111, 1.148, 0.3918, 0.915, 0.3918, 2.893, 0.3173, 2.922, 0.3111, 2.939, 0.3918, 2.911, 0.3979, 2.909, 0.3979, 2.938, 0.3918, 2.92, 0.3111, 2.892, 0.3173, 2.892, 0.8796, 2.92, 0.8797, 2.922, 0.6466, 2.893, 0.6464, 1.227, 0.4388, 1.221, 1.425, 0.3768, 1.425, 0.382, 0.4388, 1.536, 0.1457, 0.4166, 0.1457, 0.4754, 0.9577, 1.536, 0.9577, -0.6977, 0.4388, -0.7029, 1.425, 0.4166, 1.425, 0.4218, 0.4388, 1.201, 1.425, 1.201, 1.372, 0.4437, 1.372, 0.4437, 1.425, -0.732, 1.009, -0.8303, 0.9488, -0.4678, 1.868, -0.4145, 1.808, 0.4079, 1.018, 0.4754, 0.9577, -0.8303, 0.9488, -0.732, 1.009, -0.4145, 1.808, -0.4678, 1.868, 0.3768, 1.868, 0.3225, 1.808, 0.3225, 1.808, 0.3768, 1.868, 0.4754, 0.9577, 0.4079, 1.018, 1.201, 1.808, 1.221, 1.868, 1.34, 1.775, 1.287, 1.741, 0.4437, 1.808, 0.3768, 1.868, 1.221, 1.868, 1.201, 1.808, 1.287, 1.741, 1.34, 1.775, 1.536, 0.9577, 1.46, 1.018, 1.46, 1.018, 1.536, 0.9577, 0.4754, 0.9577, 0.5292, 1.018, 0.5292, 1.018, 0.4754, 0.9577, 0.3768, 1.868, 0.4437, 1.808, 0.4079, 1.018, -0.732, 1.009, -0.4145, 1.808, 0.3225, 1.808, 1.46, 1.018, 0.5292, 1.018, 0.4437, 1.808, 1.201, 1.808, 1.287, 1.741, 1.694, 1.018, 1.64, 1.018, 1.64, 1.741, 1.694, 1.741, 1.694, 1.808, 1.64, 1.808, 1.64, 1.009, 1.694, 1.009, 0.5292, 1.425, 0.5292, 1.372, 1.46, 1.372, 1.46, 1.425, -0.732, 1.425, -0.732, 1.372, 0.4079, 1.372, 0.4079, 1.425, 1.287, 1.425, 1.287, 1.372, 1.201, 1.372, 1.201, 1.425, 1.694, 1.808, 1.64, 1.808, 1.64, 1.018, 1.694, 1.018, 0.3225, 1.425, 0.3225, 1.372, -0.4145, 1.372, -0.4145, 1.425, 0.7073, 1.205, -0.2001, 1.205, -0.2001, 1.187, 0.7073, 1.187, -2.0, -0.3734, -1.996, -0.123, -1.939, -0.1238, -1.943, -0.3742, 0.7073, 0.6067, 0.7073, 0.9714, 0.05293, 0.9713, 0.05293, 0.6067, 1.998, 0.6067, 1.806, 1.037, 1.366, 1.786, 1.34, 1.775, 1.536, 0.9577, 1.781, 0.4388, 1.777, 1.367, 1.762, 1.367, 1.767, 0.4388, -1.352, 0.4388, -0.6977, 0.4388, -0.7029, -0.5478, -1.357, -0.5478, 0.4218, 0.4388, 1.541, 0.4388, 1.536, -0.5478, 0.4166, -0.5478, -0.2793, 1.018, -0.2793, 1.808, -0.2259, 1.808, -0.2259, 1.018, 2.19, 0.1085, 1.998, 0.6067, 1.536, 0.9577, 1.536, 0.1457, 0.4166, 0.1457, 0.4754, 0.9577, -0.8303, 0.9488, -0.7029, 0.1457, -0.7029, 0.1457, -0.8303, 0.9488, -1.239, 0.5713, -1.357, 0.1085, -1.357, 0.1085, -1.239, 0.5713, -1.73, 0.5713, -1.657, 0.1085, -1.283, 0.4388, -2.038, 0.4388, -2.043, -0.4361, -1.934, -0.5478, -1.288, -0.5478, -1.239, 0.5713, -1.153, 1.031, -1.288, 1.168, -1.934, 1.053, -1.73, 0.5713, 2.564, 0.9342, 2.726, 0.6438, 2.704, 0.6314, 2.542, 0.9218, 1.541, 0.4388, 2.195, 0.4388, 2.19, -0.5478, 1.536, -0.5478, 2.195, 0.4388, 2.849, 0.4388, 2.845, -0.2155, 2.615, -0.5478, 2.19, -0.5478, 2.615, 0.1085, 2.723, 0.6067, 1.998, 0.6067, 2.19, 0.1085, -1.769, 0.4388, -1.352, 0.4388, -1.357, -0.5478, -1.657, -0.5478, -1.773, -0.4361, 1.973, -0.2877, 1.973, -0.5938, 2.177, -0.5938, 2.177, -0.2877, 2.177, -0.2877, 2.177, -0.5938, 2.349, -0.5938, 2.349, -0.2877, -0.01929, 0.5293, -0.3253, 0.5293, -0.3253, 0.3567, -0.01929, 0.3567, -0.01929, 0.3567, -0.3253, 0.3567, -0.3253, 0.1532, -0.01929, 0.1532, -0.01929, 0.1532, -0.3253, 0.1532, -0.3253, -0.05035, -0.01929, -0.05035, -0.01929, -0.05035, -0.3253, -0.05035, -0.3253, -0.2229, -0.01929, -0.2229, 2.349, -0.2877, 2.349, -0.5938, 2.177, -0.5938, 2.177, -0.2877, 2.177, -0.2877, 2.177, -0.5938, 1.973, -0.5938, 1.973, -0.2877, 1.973, -0.2877, 1.973, -0.5938, 1.77, -0.5938, 1.77, -0.2877, 1.77, -0.2877, 1.77, -0.5938, 1.597, -0.5938, 1.597, -0.2877, -0.01929, -0.2229, -0.3253, -0.2229, -0.3253, -0.05035, -0.01929, -0.05035, -0.01929, -0.05035, -0.3253, -0.05035, -0.3253, 0.1532, -0.01929, 0.1532, -0.01929, 0.1532, -0.3253, 0.1532, -0.3253, 0.3567, -0.01929, 0.3567, -0.01929, 0.3567, -0.3253, 0.3567, -0.3253, 0.5293, -0.01929, 0.5293, 1.643, -0.5938, 1.795, -0.5938, 1.801, -0.567, 1.655, -0.567, 1.597, -0.2877, 1.597, -0.5938, 1.77, -0.5938, 1.77, -0.2877, 1.77, -0.2877, 1.77, -0.5938, 1.973, -0.5938, 1.973, -0.2877, 1.973, 0.685, 2.177, 0.6446, 2.349, 0.5293, 2.465, 0.3567, 2.505, 0.1532, 2.465, -0.05035, 2.349, -0.2229, 2.177, -0.3382, 1.973, -0.3787, 1.77, -0.3382, 1.597, -0.2229, 1.482, -0.05035, 1.441, 0.1532, 1.482, 0.3567, 1.597, 0.5293, 1.77, 0.6446, 1.973, 0.6204, 2.152, 0.5848, 2.177, 0.6446, 1.973, 0.685, 2.152, 0.5848, 2.304, 0.4835, 2.349, 0.5293, 2.177, 0.6446, 2.304, 0.4835, 2.405, 0.332, 2.465, 0.3567, 2.349, 0.5293, 2.405, 0.332, 2.44, 0.1532, 2.505, 0.1532, 2.465, 0.3567, 2.44, 0.1532, 2.405, -0.0256, 2.465, -0.05035, 2.505, 0.1532, 2.405, -0.0256, 2.304, -0.1772, 2.349, -0.2229, 2.465, -0.05035, 2.304, -0.1772, 2.152, -0.2784, 2.177, -0.3382, 2.349, -0.2229, 2.152, -0.2784, 1.973, -0.314, 1.973, -0.3787, 2.177, -0.3382, 1.973, -0.314, 1.795, -0.2784, 1.77, -0.3382, 1.973, -0.3787, 1.795, -0.2784, 1.643, -0.1772, 1.597, -0.2229, 1.77, -0.3382, 1.643, -0.1772, 1.542, -0.0256, 1.482, -0.05035, 1.597, -0.2229, 1.542, -0.0256, 1.506, 0.1532, 1.441, 0.1532, 1.482, -0.05035, 1.506, 0.1532, 1.542, 0.332, 1.482, 0.3567, 1.441, 0.1532, 1.542, 0.332, 1.643, 0.4835, 1.597, 0.5293, 1.482, 0.3567, 1.643, 0.4835, 1.795, 0.5848, 1.77, 0.6446, 1.597, 0.5293, 1.795, 0.5848, 1.973, 0.6204, 1.973, 0.685, 1.77, 0.6446, 2.189, 0.2424, 2.138, 0.3181, 2.124, 0.3039, 2.17, 0.2348, -0.3253, 0.332, -0.3253, 0.4835, -0.2986, 0.4713, -0.2986, 0.3253, -0.3253, -0.0256, -0.3253, -0.1772, -0.2986, -0.1649, -0.2986, -0.01897, -0.3253, 0.1532, -0.3253, 0.332, -0.2986, 0.3253, -0.2986, 0.1532, -0.3253, 0.1532, -0.3253, -0.0256, -0.2986, -0.01897, -0.2986, 0.1532, -0.3253, -0.0256, -0.3253, 0.1532, -0.2986, 0.1532, -0.2986, -0.01897, -0.3253, 0.332, -0.3253, 0.1532, -0.2986, 0.1532, -0.2986, 0.3253, -0.3253, -0.1772, -0.3253, -0.0256, -0.2986, -0.01897, -0.2986, -0.1649, -0.3253, 0.4835, -0.3253, 0.332, -0.2986, 0.3253, -0.2986, 0.4713, 2.152, -0.5938, 2.304, -0.5938, 2.291, -0.567, 2.145, -0.567, 1.795, -0.5938, 1.643, -0.5938, 1.655, -0.567, 1.801, -0.567, 1.973, -0.5938, 2.152, -0.5938, 2.145, -0.567, 1.973, -0.567, 2.152, -0.5938, 1.973, -0.5938, 1.973, -0.567, 2.145, -0.567, 1.973, -0.5938, 1.795, -0.5938, 1.801, -0.567, 1.973, -0.567, 1.795, -0.5938, 1.973, -0.5938, 1.973, -0.567, 1.801, -0.567, 2.304, -0.5938, 2.152, -0.5938, 2.145, -0.567, 2.291, -0.567, 1.973, 0.517, 2.113, 0.4893, 2.145, 0.5688, 1.973, 0.603, 2.113, 0.4893, 2.231, 0.4104, 2.291, 0.4713, 2.145, 0.5688, 2.231, 0.4104, 2.309, 0.2924, 2.389, 0.3253, 2.291, 0.4713, 2.309, 0.2924, 2.337, 0.1532, 2.423, 0.1532, 2.389, 0.3253, 2.337, 0.1532, 2.309, 0.01395, 2.389, -0.01897, 2.423, 0.1532, 2.309, 0.01395, 2.231, -0.1041, 2.291, -0.1649, 2.389, -0.01897, 2.231, -0.1041, 2.113, -0.1829, 2.145, -0.2624, 2.291, -0.1649, 2.113, -0.1829, 1.973, -0.2106, 1.973, -0.2967, 2.145, -0.2624, 1.973, -0.2106, 1.834, -0.1829, 1.801, -0.2624, 1.973, -0.2967, 1.834, -0.1829, 1.716, -0.1041, 1.655, -0.1649, 1.801, -0.2624, 1.716, -0.1041, 1.637, 0.01395, 1.558, -0.01897, 1.655, -0.1649, 1.637, 0.01395, 1.609, 0.1532, 1.523, 0.1532, 1.558, -0.01897, 1.609, 0.1532, 1.637, 0.2924, 1.558, 0.3253, 1.523, 0.1532, 1.637, 0.2924, 1.716, 0.4104, 1.655, 0.4713, 1.558, 0.3253, 1.716, 0.4104, 1.834, 0.4893, 1.801, 0.5688, 1.655, 0.4713, 1.834, 0.4893, 1.973, 0.517, 1.973, 0.603, 1.801, 0.5688, 1.973, 0.3864, 2.063, 0.3686, 2.113, 0.4893, 1.973, 0.517, 2.063, 0.3686, 2.138, 0.3181, 2.231, 0.4104, 2.113, 0.4893, 2.138, 0.3181, 2.189, 0.2424, 2.309, 0.2924, 2.231, 0.4104, 2.189, 0.2424, 2.207, 0.1532, 2.337, 0.1532, 2.309, 0.2924, 2.207, 0.1532, 2.189, 0.06394, 2.309, 0.01395, 2.337, 0.1532, 2.189, 0.06394, 2.138, -0.01172, 2.231, -0.1041, 2.309, 0.01395, 2.138, -0.01172, 2.063, -0.06227, 2.113, -0.1829, 2.231, -0.1041, 2.063, -0.06227, 1.973, -0.08002, 1.973, -0.2106, 2.113, -0.1829, 1.973, -0.08002, 1.884, -0.06227, 1.834, -0.1829, 1.973, -0.2106, 1.884, -0.06227, 1.808, -0.01172, 1.716, -0.1041, 1.834, -0.1829, 1.808, -0.01172, 1.758, 0.06394, 1.637, 0.01395, 1.716, -0.1041, 1.758, 0.06394, 1.74, 0.1532, 1.609, 0.1532, 1.637, 0.01395, 1.74, 0.1532, 1.758, 0.2424, 1.637, 0.2924, 1.609, 0.1532, 1.758, 0.2424, 1.808, 0.3181, 1.716, 0.4104, 1.637, 0.2924, 1.808, 0.3181, 1.884, 0.3686, 1.834, 0.4893, 1.716, 0.4104, 1.884, 0.3686, 1.973, 0.3864, 1.973, 0.517, 1.834, 0.4893, 2.138, 0.3181, 2.063, 0.3686, 2.055, 0.3502, 2.124, 0.3039, 1.808, -0.01172, 1.884, -0.06227, 1.892, -0.04379, 1.823, 0.002428, 1.973, 0.3864, 1.884, 0.3686, 1.892, 0.3502, 1.973, 0.3664, 1.758, 0.06394, 1.808, -0.01172, 1.823, 0.002428, 1.776, 0.0716, 2.207, 0.1532, 2.189, 0.2424, 2.17, 0.2348, 2.187, 0.1532, 1.74, 0.1532, 1.758, 0.06394, 1.776, 0.0716, 1.76, 0.1532, 2.189, 0.06394, 2.207, 0.1532, 2.187, 0.1532, 2.17, 0.0716, 1.758, 0.2424, 1.74, 0.1532, 1.76, 0.1532, 1.776, 0.2348, 2.138, -0.01172, 2.189, 0.06394, 2.17, 0.0716, 2.124, 0.002428, 1.808, 0.3181, 1.758, 0.2424, 1.776, 0.2348, 1.823, 0.3039, 2.063, -0.06227, 2.138, -0.01172, 2.124, 0.002428, 2.055, -0.04379, 1.884, 0.3686, 1.808, 0.3181, 1.823, 0.3039, 1.892, 0.3502, 1.973, -0.08002, 2.063, -0.06227, 2.055, -0.04379, 1.973, -0.06002, 1.884, -0.06227, 1.973, -0.08002, 1.973, -0.06002, 1.892, -0.04379, 2.045, 0.3268, 1.973, 0.3412, 1.901, 0.3268, 1.84, 0.2861, 1.8, 0.2251, 1.785, 0.1532, 1.8, 0.08125, 1.84, 0.02027, 1.901, -0.02048, 1.973, -0.03479, 2.045, -0.02048, 2.106, 0.02027, 2.147, 0.08125, 2.161, 0.1532, 2.147, 0.2251, 2.106, 0.2861, 2.055, 0.3502, 1.973, 0.3664, 1.973, 0.3412, 2.045, 0.3268, 2.124, 0.3039, 2.055, 0.3502, 2.045, 0.3268, 2.106, 0.2861, 2.17, 0.2348, 2.124, 0.3039, 2.106, 0.2861, 2.147, 0.2251, 2.187, 0.1532, 2.17, 0.2348, 2.147, 0.2251, 2.161, 0.1532, 2.17, 0.0716, 2.187, 0.1532, 2.161, 0.1532, 2.147, 0.08125, 2.124, 0.002428, 2.17, 0.0716, 2.147, 0.08125, 2.106, 0.02027, 2.055, -0.04379, 2.124, 0.002428, 2.106, 0.02027, 2.045, -0.02048, 1.973, -0.06002, 2.055, -0.04379, 2.045, -0.02048, 1.973, -0.03479, 1.892, -0.04379, 1.973, -0.06002, 1.973, -0.03479, 1.901, -0.02048, 1.823, 0.002428, 1.892, -0.04379, 1.901, -0.02048, 1.84, 0.02027, 1.776, 0.0716, 1.823, 0.002428, 1.84, 0.02027, 1.8, 0.08125, 1.76, 0.1532, 1.776, 0.0716, 1.8, 0.08125, 1.785, 0.1532, 1.776, 0.2348, 1.76, 0.1532, 1.785, 0.1532, 1.8, 0.2251, 1.823, 0.3039, 1.776, 0.2348, 1.8, 0.2251, 1.84, 0.2861, 1.892, 0.3502, 1.823, 0.3039, 1.84, 0.2861, 1.901, 0.3268, 1.973, 0.3664, 1.892, 0.3502, 1.901, 0.3268, 1.973, 0.3412, 2.063, 0.3686, 1.973, 0.3864, 1.973, 0.3664, 2.055, 0.3502, -0.6456, -0.2877, -0.6456, -0.5938, -0.4421, -0.5938, -0.4421, -0.2877, -0.4421, -0.2877, -0.4421, -0.5938, -0.2696, -0.5938, -0.2696, -0.2877, -0.01929, 0.5293, -0.3253, 0.5293, -0.3253, 0.3567, -0.01929, 0.3567, -0.01929, 0.3567, -0.3253, 0.3567, -0.3253, 0.1532, -0.01929, 0.1532, -0.01929, 0.1532, -0.3253, 0.1532, -0.3253, -0.05035, -0.01929, -0.05035, -0.01929, -0.05035, -0.3253, -0.05035, -0.3253, -0.2229, -0.01929, -0.2229, -0.2696, -0.2877, -0.2696, -0.5938, -0.4421, -0.5938, -0.4421, -0.2877, -0.4421, -0.2877, -0.4421, -0.5938, -0.6456, -0.5938, -0.6456, -0.2877, -0.6456, -0.2877, -0.6456, -0.5938, -0.8492, -0.5938, -0.8492, -0.2877, -0.8492, -0.2877, -0.8492, -0.5938, -1.022, -0.5938, -1.022, -0.2877, -0.01929, -0.2229, -0.3253, -0.2229, -0.3253, -0.05035, -0.01929, -0.05035, -0.01929, -0.05035, -0.3253, -0.05035, -0.3253, 0.1532, -0.01929, 0.1532, -0.01929, 0.1532, -0.3253, 0.1532, -0.3253, 0.3567, -0.01929, 0.3567, -0.01929, 0.3567, -0.3253, 0.3567, -0.3253, 0.5293, -0.01929, 0.5293, -0.976, -0.5938, -0.8244, -0.5938, -0.8178, -0.567, -0.9637, -0.567, -1.022, -0.2877, -1.022, -0.5938, -0.8492, -0.5938, -0.8492, -0.2877, -0.8492, -0.2877, -0.8492, -0.5938, -0.6456, -0.5938, -0.6456, -0.2877, -0.6456, 0.685, -0.4421, 0.6446, -0.2696, 0.5293, -0.1543, 0.3567, -0.1138, 0.1532, -0.1543, -0.05035, -0.2696, -0.2229, -0.4421, -0.3382, -0.6456, -0.3787, -0.8492, -0.3382, -1.022, -0.2229, -1.137, -0.05035, -1.177, 0.1532, -1.137, 0.3567, -1.022, 0.5293, -0.8492, 0.6446, -0.6456, 0.6204, -0.4669, 0.5848, -0.4421, 0.6446, -0.6456, 0.685, -0.4669, 0.5848, -0.3153, 0.4835, -0.2696, 0.5293, -0.4421, 0.6446, -0.3153, 0.4835, -0.214, 0.332, -0.1543, 0.3567, -0.2696, 0.5293, -0.214, 0.332, -0.1785, 0.1532, -0.1138, 0.1532, -0.1543, 0.3567, -0.1785, 0.1532, -0.214, -0.0256, -0.1543, -0.05035, -0.1138, 0.1532, -0.214, -0.0256, -0.3153, -0.1772, -0.2696, -0.2229, -0.1543, -0.05035, -0.3153, -0.1772, -0.4669, -0.2784, -0.4421, -0.3382, -0.2696, -0.2229, -0.4669, -0.2784, -0.6456, -0.314, -0.6456, -0.3787, -0.4421, -0.3382, -0.6456, -0.314, -0.8244, -0.2784, -0.8492, -0.3382, -0.6456, -0.3787, -0.8244, -0.2784, -0.976, -0.1772, -1.022, -0.2229, -0.8492, -0.3382, -0.976, -0.1772, -1.077, -0.0256, -1.137, -0.05035, -1.022, -0.2229, -1.077, -0.0256, -1.113, 0.1532, -1.177, 0.1532, -1.137, -0.05035, -1.113, 0.1532, -1.077, 0.332, -1.137, 0.3567, -1.177, 0.1532, -1.077, 0.332, -0.976, 0.4835, -1.022, 0.5293, -1.137, 0.3567, -0.976, 0.4835, -0.8244, 0.5848, -0.8492, 0.6446, -1.022, 0.5293, -0.8244, 0.5848, -0.6456, 0.6204, -0.6456, 0.685, -0.8492, 0.6446, -0.4302, 0.2424, -0.4807, 0.3181, -0.4949, 0.3039, -0.4487, 0.2348, -0.3253, 0.332, -0.3253, 0.4835, -0.2986, 0.4713, -0.2986, 0.3253, -0.3253, -0.0256, -0.3253, -0.1772, -0.2986, -0.1649, -0.2986, -0.01897, -0.3253, 0.1532, -0.3253, 0.332, -0.2986, 0.3253, -0.2986, 0.1532, -0.3253, 0.1532, -0.3253, -0.0256, -0.2986, -0.01897, -0.2986, 0.1532, -0.3253, -0.0256, -0.3253, 0.1532, -0.2986, 0.1532, -0.2986, -0.01897, -0.3253, 0.332, -0.3253, 0.1532, -0.2986, 0.1532, -0.2986, 0.3253, -0.3253, -0.1772, -0.3253, -0.0256, -0.2986, -0.01897, -0.2986, -0.1649, -0.3253, 0.4835, -0.3253, 0.332, -0.2986, 0.3253, -0.2986, 0.4713, -0.4669, -0.5938, -0.3153, -0.5938, -0.3275, -0.567, -0.4735, -0.567, -0.8244, -0.5938, -0.976, -0.5938, -0.9637, -0.567, -0.8178, -0.567, -0.6456, -0.5938, -0.4669, -0.5938, -0.4735, -0.567, -0.6456, -0.567, -0.4669, -0.5938, -0.6456, -0.5938, -0.6456, -0.567, -0.4735, -0.567, -0.6456, -0.5938, -0.8244, -0.5938, -0.8178, -0.567, -0.6456, -0.567, -0.8244, -0.5938, -0.6456, -0.5938, -0.6456, -0.567, -0.8178, -0.567, -0.3153, -0.5938, -0.4669, -0.5938, -0.4735, -0.567, -0.3275, -0.567, -0.6456, 0.517, -0.5064, 0.4893, -0.4735, 0.5688, -0.6456, 0.603, -0.5064, 0.4893, -0.3884, 0.4104, -0.3275, 0.4713, -0.4735, 0.5688, -0.3884, 0.4104, -0.3095, 0.2924, -0.23, 0.3253, -0.3275, 0.4713, -0.3095, 0.2924, -0.2818, 0.1532, -0.1958, 0.1532, -0.23, 0.3253, -0.2818, 0.1532, -0.3095, 0.01395, -0.23, -0.01897, -0.1958, 0.1532, -0.3095, 0.01395, -0.3884, -0.1041, -0.3275, -0.1649, -0.23, -0.01897, -0.3884, -0.1041, -0.5064, -0.1829, -0.4735, -0.2624, -0.3275, -0.1649, -0.5064, -0.1829, -0.6456, -0.2106, -0.6456, -0.2967, -0.4735, -0.2624, -0.6456, -0.2106, -0.7849, -0.1829, -0.8178, -0.2624, -0.6456, -0.2967, -0.7849, -0.1829, -0.9029, -0.1041, -0.9637, -0.1649, -0.8178, -0.2624, -0.9029, -0.1041, -0.9818, 0.01395, -1.061, -0.01897, -0.9637, -0.1649, -0.9818, 0.01395, -1.009, 0.1532, -1.095, 0.1532, -1.061, -0.01897, -1.009, 0.1532, -0.9818, 0.2924, -1.061, 0.3253, -1.095, 0.1532, -0.9818, 0.2924, -0.9029, 0.4104, -0.9637, 0.4713, -1.061, 0.3253, -0.9029, 0.4104, -0.7849, 0.4893, -0.8178, 0.5688, -0.9637, 0.4713, -0.7849, 0.4893, -0.6456, 0.517, -0.6456, 0.603, -0.8178, 0.5688, -0.6456, 0.3864, -0.5564, 0.3686, -0.5064, 0.4893, -0.6456, 0.517, -0.5564, 0.3686, -0.4807, 0.3181, -0.3884, 0.4104, -0.5064, 0.4893, -0.4807, 0.3181, -0.4302, 0.2424, -0.3095, 0.2924, -0.3884, 0.4104, -0.4302, 0.2424, -0.4124, 0.1532, -0.2818, 0.1532, -0.3095, 0.2924, -0.4124, 0.1532, -0.4302, 0.06394, -0.3095, 0.01395, -0.2818, 0.1532, -0.4302, 0.06394, -0.4807, -0.01172, -0.3884, -0.1041, -0.3095, 0.01395, -0.4807, -0.01172, -0.5564, -0.06227, -0.5064, -0.1829, -0.3884, -0.1041, -0.5564, -0.06227, -0.6456, -0.08002, -0.6456, -0.2106, -0.5064, -0.1829, -0.6456, -0.08002, -0.7349, -0.06227, -0.7849, -0.1829, -0.6456, -0.2106, -0.7349, -0.06227, -0.8105, -0.01172, -0.9029, -0.1041, -0.7849, -0.1829, -0.8105, -0.01172, -0.8611, 0.06394, -0.9818, 0.01395, -0.9029, -0.1041, -0.8611, 0.06394, -0.8788, 0.1532, -1.009, 0.1532, -0.9818, 0.01395, -0.8788, 0.1532, -0.8611, 0.2424, -0.9818, 0.2924, -1.009, 0.1532, -0.8611, 0.2424, -0.8105, 0.3181, -0.9029, 0.4104, -0.9818, 0.2924, -0.8105, 0.3181, -0.7349, 0.3686, -0.7849, 0.4893, -0.9029, 0.4104, -0.7349, 0.3686, -0.6456, 0.3864, -0.6456, 0.517, -0.7849, 0.4893, -0.4807, 0.3181, -0.5564, 0.3686, -0.564, 0.3502, -0.4949, 0.3039, -0.8105, -0.01172, -0.7349, -0.06227, -0.7272, -0.04379, -0.7964, 0.002428, -0.6456, 0.3864, -0.7349, 0.3686, -0.7272, 0.3502, -0.6456, 0.3664, -0.8611, 0.06394, -0.8105, -0.01172, -0.7964, 0.002428, -0.8426, 0.0716, -0.4124, 0.1532, -0.4302, 0.2424, -0.4487, 0.2348, -0.4324, 0.1532, -0.8788, 0.1532, -0.8611, 0.06394, -0.8426, 0.0716, -0.8588, 0.1532, -0.4302, 0.06394, -0.4124, 0.1532, -0.4324, 0.1532, -0.4487, 0.0716, -0.8611, 0.2424, -0.8788, 0.1532, -0.8588, 0.1532, -0.8426, 0.2348, -0.4807, -0.01172, -0.4302, 0.06394, -0.4487, 0.0716, -0.4949, 0.002428, -0.8105, 0.3181, -0.8611, 0.2424, -0.8426, 0.2348, -0.7964, 0.3039, -0.5564, -0.06227, -0.4807, -0.01172, -0.4949, 0.002428, -0.564, -0.04379, -0.7349, 0.3686, -0.8105, 0.3181, -0.7964, 0.3039, -0.7272, 0.3502, -0.6456, -0.08002, -0.5564, -0.06227, -0.564, -0.04379, -0.6456, -0.06002, -0.7349, -0.06227, -0.6456, -0.08002, -0.6456, -0.06002, -0.7272, -0.04379, -0.5737, 0.3268, -0.6456, 0.3412, -0.7176, 0.3268, -0.7785, 0.2861, -0.8193, 0.2251, -0.8336, 0.1532, -0.8193, 0.08125, -0.7785, 0.02027, -0.7176, -0.02048, -0.6456, -0.03479, -0.5737, -0.02048, -0.5127, 0.02027, -0.472, 0.08125, -0.4577, 0.1532, -0.472, 0.2251, -0.5127, 0.2861, -0.564, 0.3502, -0.6456, 0.3664, -0.6456, 0.3412, -0.5737, 0.3268, -0.4949, 0.3039, -0.564, 0.3502, -0.5737, 0.3268, -0.5127, 0.2861, -0.4487, 0.2348, -0.4949, 0.3039, -0.5127, 0.2861, -0.472, 0.2251, -0.4324, 0.1532, -0.4487, 0.2348, -0.472, 0.2251, -0.4577, 0.1532, -0.4487, 0.0716, -0.4324, 0.1532, -0.4577, 0.1532, -0.472, 0.08125, -0.4949, 0.002428, -0.4487, 0.0716, -0.472, 0.08125, -0.5127, 0.02027, -0.564, -0.04379, -0.4949, 0.002428, -0.5127, 0.02027, -0.5737, -0.02048, -0.6456, -0.06002, -0.564, -0.04379, -0.5737, -0.02048, -0.6456, -0.03479, -0.7272, -0.04379, -0.6456, -0.06002, -0.6456, -0.03479, -0.7176, -0.02048, -0.7964, 0.002428, -0.7272, -0.04379, -0.7176, -0.02048, -0.7785, 0.02027, -0.8426, 0.0716, -0.7964, 0.002428, -0.7785, 0.02027, -0.8193, 0.08125, -0.8588, 0.1532, -0.8426, 0.0716, -0.8193, 0.08125, -0.8336, 0.1532, -0.8426, 0.2348, -0.8588, 0.1532, -0.8336, 0.1532, -0.8193, 0.2251, -0.7964, 0.3039, -0.8426, 0.2348, -0.8193, 0.2251, -0.7785, 0.2861, -0.7272, 0.3502, -0.7964, 0.3039, -0.7785, 0.2861, -0.7176, 0.3268, -0.6456, 0.3664, -0.7272, 0.3502, -0.7176, 0.3268, -0.6456, 0.3412, -0.5564, 0.3686, -0.6456, 0.3864, -0.6456, 0.3664, -0.564, 0.3502, -0.2793, 0.6067, -0.2793, 0.1085, 0.05293, 0.1085, 0.05293, 0.6067, 2.723, 0.6067, 2.519, 0.9712, 2.376, 1.037, 1.806, 1.037, 1.998, 0.6067, 2.911, 0.2312, 2.909, -0.001925, 2.938, -0.0021, 2.939, 0.2311, -1.73, 0.5713, -1.934, 1.053, -2.043, 1.034, -1.847, 0.5713, -1.657, 0.1085, -1.73, 0.5713, -1.847, 0.5713, -1.773, 0.1085, -0.1676, 0.1085, -0.1676, 0.5713, 0.7073, 0.5713, 0.7073, 0.1085, 2.641, -0.303, 2.376, -0.5478, 2.519, -0.5478, 2.75, -0.2155, 2.75, -0.2155, 2.754, 0.4388, 2.645, 0.4388, 2.641, -0.303, 2.645, 0.4388, 1.811, 0.4388, 1.806, -0.5478, 2.376, -0.5478, 2.641, -0.303, -1.004, 1.319, -1.288, 1.168, -1.153, 1.031, -1.004, 1.318, -1.218, 1.205, -1.204, 1.187, -0.9899, 1.3, -0.8303, 0.9488, -0.4678, 1.868, -1.004, 1.319, -1.153, 1.031, -1.239, 0.5713, 1.366, 1.786, 1.221, 1.868, 1.34, 1.775, 1.227, 0.4388, 1.221, -0.5478, 1.366, -0.5478, 1.371, 0.4388, 0.382, 0.4388, -0.4626, 0.4388, -0.4678, -0.5478, 0.3768, -0.5478, 0.01809, 0.6438, -0.2445, 0.6438, -0.2793, 0.6067, 0.05293, 0.6067, -0.2445, 0.9342, 0.01808, 0.9343, 0.05293, 0.9713, -0.2793, 0.9712, 0.01808, 0.9343, 0.01809, 0.6438, 0.05293, 0.6067, 0.05293, 0.9713, -0.2445, 0.6438, -0.2445, 0.9342, -0.2793, 0.9712, -0.2793, 0.6067, -0.2291, 0.9218, -0.2291, 0.6314, 0.03353, 0.6314, 0.03352, 0.9219, 2.747, -0.2504, 2.564, -0.5129, 2.542, -0.4975, 2.724, -0.2349, 2.908, 0.6438, 2.747, 0.9343, 2.724, 0.9219, 2.886, 0.6314, 2.726, -0.513, 2.908, -0.2504, 2.886, -0.2349, 2.704, -0.4975, 0.1455, 0.6714, 0.1455, 0.934, 0.7073, 1.034, 0.7073, 0.5713, -0.105, 0.934, -0.105, 0.6714, -0.1676, 0.5713, -0.1676, 1.034, -0.105, 0.6714, 0.1455, 0.6714, 0.7073, 0.5713, -0.1676, 0.5713, 0.1455, 0.934, -0.105, 0.934, -0.1676, 1.034, 0.7073, 1.034, -0.1058, 0.6956, -0.1058, 0.9583, 0.1447, 0.9583, 0.1447, 0.6956, -1.889, 0.6714, -2.0, 0.934, -1.943, 0.9583, -1.831, 0.6956, -1.885, -0.123, -1.889, -0.3734, -1.831, -0.3742, -1.828, -0.1238, -1.996, 0.934, -1.885, 0.6714, -1.828, 0.6956, -1.939, 0.9583, -0.3422, 1.105, -0.3422, 1.176, -0.2585, 1.176, -0.2585, 1.105, 1.623, 1.105, 1.623, 1.176, 1.664, 1.176, 1.664, 1.105, -0.2455, 1.105, -0.2455, 1.176, -0.3589, 1.176, -0.3589, 1.105, 1.672, 1.176, 1.632, 1.176, 1.618, 1.214, 1.657, 1.214, 1.623, -0.5269, 1.664, -0.514, 1.672, -0.6273, 1.632, -0.6107, 1.664, -0.514, 1.623, -0.5269, 1.632, -0.6107, 1.672, -0.6273, 1.618, -0.6354, 1.657, -0.652, 1.581, -0.7792, 1.542, -0.7626, -0.3589, 1.105, -0.3589, 1.176, -0.3836, 1.214, -0.3836, 1.067, -0.3422, 1.176, -0.3422, 1.105, -0.3669, 1.067, -0.3669, 1.214, 1.632, 1.105, 1.672, 1.105, 1.657, 1.067, 1.618, 1.067, 1.581, -0.7792, 1.542, -0.7626, 1.507, -0.821, 1.546, -0.8377, -0.3669, 1.214, -0.3669, 1.067, -0.4941, 1.04, -0.4941, 1.241, 1.657, -0.652, 1.618, -0.6354, 1.542, -0.7626, 1.581, -0.7792, -0.3836, 1.067, -0.3836, 1.214, -0.5108, 1.241, -0.5108, 1.04, 1.546, 1.089, 1.546, 1.192, 1.507, 1.192, 1.507, 1.089, -0.5108, 1.04, -0.5108, 1.241, -0.5692, 1.192, -0.5692, 1.089, 1.542, -0.7626, 1.581, -0.7792, 1.546, -0.8377, 1.507, -0.821, -0.4941, 1.241, -0.4941, 1.04, -0.5526, 1.089, -0.5526, 1.192, 0.4997, 0.3979, 0.4997, 0.3173, 0.7073, 0.1085, 0.7073, 0.6067, 0.2665, 0.3173, 0.2665, 0.3979, 0.05293, 0.6067, 0.05293, 0.1085, 0.4997, 0.3173, 0.2665, 0.3173, 0.05293, 0.1085, 0.7073, 0.1085, 0.2665, 0.3979, 0.4997, 0.3979, 0.7073, 0.6067, 0.05293, 0.6067, 0.4995, 0.3111, 0.4995, 0.3918, 0.2664, 0.3918, 0.2664, 0.3111, 2.893, 0.3173, 2.911, 0.3979, 2.939, 0.3918, 2.922, 0.3111, 2.909, 0.3979, 2.892, 0.3173, 2.92, 0.3111, 2.938, 0.3918, 2.892, -0.001925, 2.893, 0.2312, 2.922, 0.2311, 2.92, -0.0021, 1.227, 0.4388, 0.382, 0.4388, 0.3768, -0.5478, 1.221, -0.5478, 1.536, 0.1457, 1.536, 0.9577, 0.4754, 0.9577, 0.4166, 0.1457, -0.6977, 0.4388, 0.4218, 0.4388, 0.4166, -0.5478, -0.7029, -0.5478, 1.201, -0.5478, 0.4437, -0.5478, 0.4437, -0.4943, 1.201, -0.4943, -0.732, 1.009, -0.4145, 1.808, -0.4678, 1.868, -0.8303, 0.9488, 0.4079, 1.018, -0.732, 1.009, -0.8303, 0.9488, 0.4754, 0.9577, -0.4145, 1.808, 0.3225, 1.808, 0.3768, 1.868, -0.4678, 1.868, 0.3225, 1.808, 0.4079, 1.018, 0.4754, 0.9577, 0.3768, 1.868, 1.201, 1.808, 1.287, 1.741, 1.34, 1.775, 1.221, 1.868, 0.4437, 1.808, 1.201, 1.808, 1.221, 1.868, 0.3768, 1.868, 1.287, 1.741, 1.46, 1.018, 1.536, 0.9577, 1.34, 1.775, 1.46, 1.018, 0.5292, 1.018, 0.4754, 0.9577, 1.536, 0.9577, 0.5292, 1.018, 0.4437, 1.808, 0.3768, 1.868, 0.4754, 0.9577, 0.4079, 1.018, 0.3225, 1.808, -0.4145, 1.808, -0.732, 1.009, 1.46, 1.018, 1.287, 1.741, 1.201, 1.808, 0.4437, 1.808, 0.5292, 1.018, -0.2793, 1.018, -0.2793, 1.741, -0.2259, 1.741, -0.2259, 1.018, -0.2793, 1.808, -0.2793, 1.009, -0.2259, 1.009, -0.2259, 1.808, 0.5292, -0.5478, 1.46, -0.5478, 1.46, -0.4943, 0.5292, -0.4943, -0.732, -0.5478, 0.4079, -0.5478, 0.4079, -0.4943, -0.732, -0.4943, 1.287, -0.5478, 1.201, -0.5478, 1.201, -0.4943, 1.287, -0.4943, -0.2793, 1.808, -0.2793, 1.018, -0.2259, 1.018, -0.2259, 1.808, 0.3225, -0.5478, -0.4145, -0.5478, -0.4145, -0.4943, 0.3225, -0.4943, 1.636, 1.087, 0.7073, 1.087, 0.7073, 1.037, 1.694, 1.037, 0.7073, 1.736, 1.636, 1.736, 1.694, 1.786, 0.7073, 1.786, 1.636, 1.736, 1.636, 1.087, 1.694, 1.037, 1.694, 1.786, 0.7073, 1.087, -0.2213, 1.087, -0.2793, 1.037, 0.7073, 1.037, -0.2213, 1.736, 0.7073, 1.736, 0.7073, 1.786, -0.2793, 1.786, -0.2213, 1.087, -0.2213, 1.736, -0.2793, 1.786, -0.2793, 1.037, 0.7073, 1.078, 1.636, 1.078, 1.636, 1.727, 0.7073, 1.727, 0.7073, 1.078, 0.7073, 1.727, -0.2213, 1.727, -0.2213, 1.078, 1.777, -0.4897, 1.781, 0.4388, 1.767, 0.4388, 1.762, -0.4897, 1.395, 1.367, 1.4, 0.4388, 1.386, 0.4388, 1.381, 1.367, 1.4, 0.4388, 1.395, -0.4897, 1.381, -0.4897, 1.386, 0.4388, 1.777, 1.087, 1.395, 1.736, 1.381, 1.727, 1.762, 1.078, 1.615, 1.811, 0.7073, 1.811, 0.7073, 1.868, 1.694, 1.868, -1.218, 1.346, -1.004, 1.346, -1.004, 1.425, -1.288, 1.425, -1.213, 0.4388, -1.218, 1.346, -1.288, 1.425, -1.283, 0.4388, 1.615, 1.318, 1.615, 1.811, 1.694, 1.868, 1.694, 1.319, 0.7073, 1.811, -0.2001, 1.811, -0.2793, 1.868, 0.7073, 1.868, -1.004, -0.4685, -1.218, -0.4685, -1.288, -0.5478, -1.004, -0.5478, -1.218, -0.4685, -1.213, 0.4388, -1.283, 0.4388, -1.288, -0.5478, -0.2001, 1.811, -0.2001, 1.318, -0.2793, 1.319, -0.2793, 1.868, 0.7073, 1.793, 1.615, 1.793, 1.615, 1.3, 0.7073, 1.3, -1.199, 0.4388, -0.9849, 0.4388, -0.9899, 1.346, -1.204, 1.346, 0.7073, 1.793, 0.7073, 1.3, -0.2001, 1.3, -0.2001, 1.793, -1.199, 0.4388, -1.204, -0.4685, -0.9899, -0.4685, -0.9849, 0.4388, 0.7073, 1.811, 1.615, 1.811, 1.615, 1.793, 0.7073, 1.793, -1.004, 1.318, -0.5227, 1.811, -0.509, 1.793, -0.9899, 1.3, -1.218, 1.205, -1.004, 1.318, -0.9899, 1.3, -1.204, 1.187, -0.5227, 1.811, -1.004, 1.318, -0.9899, 1.3, -0.509, 1.793])
me_cube_001.use_remesh_fix_poles = True
me_cube_001.use_remesh_preserve_attributes = False
me_cube_001.update()

# ---- objects
ob_car = bpy.data.objects.new('Car', me_cube_001)

# ---- transforms, parenting, visibility, modifiers, constraints
ob_car.location = (0.0, 0.0, 0.0)
_m = ob_car.modifiers.new('Auto Smooth', 'NODES')
_m.node_group = ng_auto_smooth
_gi = [s.identifier for s in ng_auto_smooth.interface.items_tree if s.item_type == 'SOCKET' and s.in_out == 'INPUT']
_m[_gi[1]] = 0.5236  # Angle

# ---- collection membership
col_collection.objects.link(ob_car)

# ---- scene / render settings (as saved in the file)
scene.frame_start = 1; scene.frame_end = 250; scene.frame_set(2)
scene.render.engine = 'CYCLES'
scene.cycles.sampling_pattern = 'TABULATED_SOBOL'
scene.cycles.use_light_tree = False
scene.view_settings.view_transform = 'Filmic'
bpy.context.view_layer.update()

# ---- added for rendering (the .blend has no active camera and no usable light): camera, sun
cam_auto = bpy.data.cameras.new('AutoCamera')
cam_auto.lens = 50.0
cam_auto.sensor_width = 36.0
cam_auto.clip_end = 1000.0
ob_auto_camera = bpy.data.objects.new('AutoCamera', cam_auto)
scene.collection.objects.link(ob_auto_camera)
ob_auto_camera.location = (5.24171, -6.18614, 4.08307)
ob_auto_camera.rotation_euler = (1.09748, -7.21219e-08, 0.694738)
scene.camera = ob_auto_camera
light_auto_sun = bpy.data.lights.new('AutoSun', 'SUN')
light_auto_sun.energy = 3.0
light_auto_sun.angle = 0.0523599
ob_auto_sun = bpy.data.objects.new('AutoSun', light_auto_sun)
scene.collection.objects.link(ob_auto_sun)
ob_auto_sun.rotation_euler = (0.872665, 0.174533, 0.523599)
bpy.context.view_layer.update()
